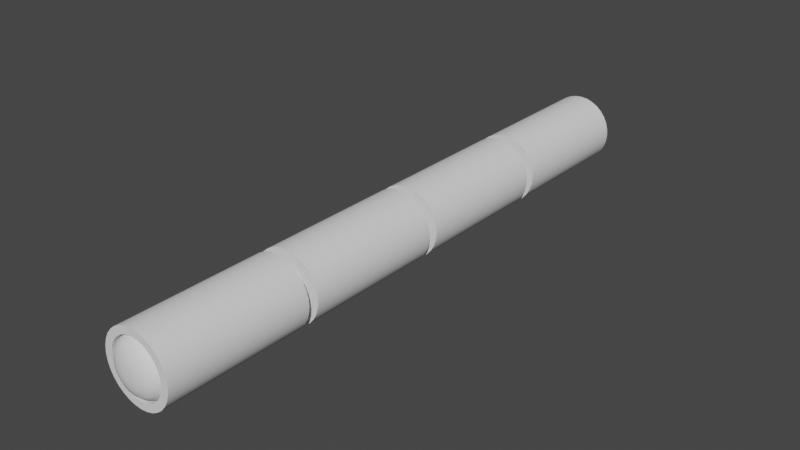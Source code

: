 # Source: Mirumigee.blend  (saved by Blender 3.6.13; exported with 4.5.12 LTS)
import bpy
from mathutils import Matrix  # noqa: F401  (used for matrix-valued properties, if any)

bpy.ops.wm.read_factory_settings(use_empty=True)
scene = bpy.context.scene
scene.name = 'Scene'

# ---- collections
col_collection = bpy.data.collections.new('Collection'); scene.collection.children.link(col_collection)

# ---- node groups
ng_auto_smooth = bpy.data.node_groups.new('Auto Smooth', 'GeometryNodeTree')
_s = ng_auto_smooth.interface.new_socket(name='Geometry', in_out='OUTPUT', socket_type='NodeSocketGeometry')
_s = ng_auto_smooth.interface.new_socket(name='Geometry', in_out='INPUT', socket_type='NodeSocketGeometry')
_s = ng_auto_smooth.interface.new_socket(name='Angle', in_out='INPUT', socket_type='NodeSocketFloat')
_s.subtype = 'ANGLE'
_s.min_value = 0.0
_s.max_value = 3.142
ng_auto_smooth.is_modifier = True
_N = ng_auto_smooth.nodes; _L = ng_auto_smooth.links
n0 = _N.new('NodeGroupOutput'); n0.name = 'Group Output'; n0.location = (480, -100)
n1 = _N.new('NodeGroupInput'); n1.name = 'Group Input'; n1.location = (-420, -300)
n2 = _N.new('NodeGroupInput'); n2.name = 'Group Input.001'; n2.location = (-60, -100)
n3 = _N.new('GeometryNodeSetShadeSmooth'); n3.name = 'Set Shade Smooth'; n3.location = (120, -100)
n3.domain = 'EDGE'
n4 = _N.new('GeometryNodeSetShadeSmooth'); n4.name = 'Set Shade Smooth.001'; n4.location = (300, -100)
n5 = _N.new('GeometryNodeInputMeshEdgeAngle'); n5.name = 'Edge Angle'; n5.location = (-420, -220)
n6 = _N.new('GeometryNodeInputEdgeSmooth'); n6.name = 'Is Edge Smooth'; n6.location = (-60, -160)
n7 = _N.new('GeometryNodeInputShadeSmooth'); n7.name = 'Is Face Smooth'; n7.location = (-240, -340)
n8 = _N.new('FunctionNodeBooleanMath'); n8.name = 'Boolean Math'; n8.location = (-60, -220)
n9 = _N.new('FunctionNodeCompare'); n9.name = 'Compare'; n9.location = (-240, -180)
n9.operation = 'LESS_EQUAL'
_L.new(n5.outputs[0], n9.inputs[0])
_L.new(n4.outputs[0], n0.inputs[0])
_L.new(n1.outputs[1], n9.inputs[1])
_L.new(n9.outputs[0], n8.inputs[0])
_L.new(n7.outputs[0], n8.inputs[1])
_L.new(n2.outputs[0], n3.inputs[0])
_L.new(n6.outputs[0], n3.inputs[1])
_L.new(n3.outputs[0], n4.inputs[0])
_L.new(n8.outputs[0], n3.inputs[2])
n0.is_active_output = True

# ---- world
world_world = bpy.data.worlds.new('World'); scene.world = world_world
world_world.use_nodes = True; world_world.node_tree.nodes.clear()
_N = world_world.node_tree.nodes; _L = world_world.node_tree.links
n0 = _N.new('ShaderNodeOutputWorld'); n0.name = 'World Output'; n0.location = (300, 300)
n1 = _N.new('ShaderNodeBackground'); n1.name = 'Background'; n1.location = (10, 300)
n1.inputs[0].default_value = (0.05088, 0.05088, 0.05088, 1.0)
_L.new(n1.outputs[0], n0.inputs[0])
n0.is_active_output = True
world_world.color = (0.05088, 0.05088, 0.05088)
world_world.use_sun_shadow = False
world_world.sun_shadow_jitter_overblur = 0.0

# ---- meshes
me_cylinder = bpy.data.meshes.new('Cylinder')
me_cylinder.from_pydata([(8.927e-09, 0.2627, -0.5359), (8.927e-09, 0.2627, 0.5359), (0.05125, 0.2576, -0.5359), (0.05125, 0.2576, 0.5359), (0.1005, 0.2427, -0.5359), (0.1005, 0.2427, 0.5359), (0.1459, 0.2184, -0.5359), (0.1459, 0.2184, 0.5359), (0.1858, 0.1858, -0.5359), (0.1858, 0.1858, 0.5359), (0.2184, 0.1459, -0.5359), (0.2184, 0.1459, 0.5359), (0.2427, 0.1005, -0.5359), (0.2427, 0.1005, 0.5359), (0.2576, 0.05125, -0.5359), (0.2576, 0.05125, 0.5359), (0.2627, -9.247e-09, -0.5359), (0.2627, 2.023e-08, 0.5359), (0.2576, -0.05125, -0.5359), (0.2576, -0.05125, 0.5359), (0.2427, -0.1005, -0.5359), (0.2427, -0.1005, 0.5359), (0.2184, -0.1459, -0.5359), (0.2184, -0.1459, 0.5359), (0.1858, -0.1858, -0.5359), (0.1858, -0.1858, 0.5359), (0.1459, -0.2184, -0.5359), (0.1459, -0.2184, 0.5359), (0.1005, -0.2427, -0.5359), (0.1005, -0.2427, 0.5359), (0.05125, -0.2576, -0.5359), (0.05125, -0.2576, 0.5359), (8.927e-09, -0.2627, -0.5359), (8.927e-09, -0.2627, 0.5359), (-0.05125, -0.2576, -0.5359), (-0.05125, -0.2576, 0.5359), (-0.1005, -0.2427, -0.5359), (-0.1005, -0.2427, 0.5359), (-0.1459, -0.2184, -0.5359), (-0.1459, -0.2184, 0.5359), (-0.1858, -0.1858, -0.5359), (-0.1858, -0.1858, 0.5359), (-0.2184, -0.1459, -0.5359), (-0.2184, -0.1459, 0.5359), (-0.2427, -0.1005, -0.5359), (-0.2427, -0.1005, 0.5359), (-0.2576, -0.05125, -0.5359), (-0.2576, -0.05125, 0.5359), (-0.2627, -9.247e-09, -0.5359), (-0.2627, 2.023e-08, 0.5359), (-0.2576, 0.05125, -0.5359), (-0.2576, 0.05125, 0.5359), (-0.2427, 0.1005, -0.5359), (-0.2427, 0.1005, 0.5359), (-0.2184, 0.1459, -0.5359), (-0.2184, 0.1459, 0.5359), (-0.1858, 0.1858, -0.5359), (-0.1858, 0.1858, 0.5359), (-0.1459, 0.2184, -0.5359), (-0.1459, 0.2184, 0.5359), (-0.1005, 0.2427, -0.5359), (-0.1005, 0.2427, 0.5359), (-0.05125, 0.2576, -0.5359), (-0.05125, 0.2576, 0.5359)], [], [(0, 1, 3, 2), (2, 3, 5, 4), (4, 5, 7, 6), (6, 7, 9, 8), (8, 9, 11, 10), (10, 11, 13, 12), (12, 13, 15, 14), (14, 15, 17, 16), (16, 17, 19, 18), (18, 19, 21, 20), (20, 21, 23, 22), (22, 23, 25, 24), (24, 25, 27, 26), (26, 27, 29, 28), (28, 29, 31, 30), (30, 31, 33, 32), (32, 33, 35, 34), (34, 35, 37, 36), (36, 37, 39, 38), (38, 39, 41, 40), (40, 41, 43, 42), (42, 43, 45, 44), (44, 45, 47, 46), (46, 47, 49, 48), (48, 49, 51, 50), (50, 51, 53, 52), (52, 53, 55, 54), (54, 55, 57, 56), (56, 57, 59, 58), (58, 59, 61, 60), (3, 1, 63, 61, 59, 57, 55, 53, 51, 49, 47, 45, 43, 41, 39, 37, 35, 33, 31, 29, 27, 25, 23, 21, 19, 17, 15, 13, 11, 9, 7, 5), (60, 61, 63, 62), (62, 63, 1, 0), (0, 2, 4, 6, 8, 10, 12, 14, 16, 18, 20, 22, 24, 26, 28, 30, 32, 34, 36, 38, 40, 42, 44, 46, 48, 50, 52, 54, 56, 58, 60, 62)])
me_cylinder.polygons.foreach_set('use_smooth', [True] * 34)
_uv = me_cylinder.uv_layers.new(name='UVMap')
_uv.uv.foreach_set('vector', [1.0, 0.5, 1.0, 1.0, 0.9688, 1.0, 0.9688, 0.5, 0.9688, 0.5, 0.9688, 1.0, 0.9375, 1.0, 0.9375, 0.5, 0.9375, 0.5, 0.9375, 1.0, 0.9062, 1.0, 0.9062, 0.5, 0.9062, 0.5, 0.9062, 1.0, 0.875, 1.0, 0.875, 0.5, 0.875, 0.5, 0.875, 1.0, 0.8438, 1.0, 0.8438, 0.5, 0.8438, 0.5, 0.8438, 1.0, 0.8125, 1.0, 0.8125, 0.5, 0.8125, 0.5, 0.8125, 1.0, 0.7812, 1.0, 0.7812, 0.5, 0.7812, 0.5, 0.7812, 1.0, 0.75, 1.0, 0.75, 0.5, 0.75, 0.5, 0.75, 1.0, 0.7188, 1.0, 0.7188, 0.5, 0.7188, 0.5, 0.7188, 1.0, 0.6875, 1.0, 0.6875, 0.5, 0.6875, 0.5, 0.6875, 1.0, 0.6562, 1.0, 0.6562, 0.5, 0.6562, 0.5, 0.6562, 1.0, 0.625, 1.0, 0.625, 0.5, 0.625, 0.5, 0.625, 1.0, 0.5938, 1.0, 0.5938, 0.5, 0.5938, 0.5, 0.5938, 1.0, 0.5625, 1.0, 0.5625, 0.5, 0.5625, 0.5, 0.5625, 1.0, 0.5312, 1.0, 0.5312, 0.5, 0.5312, 0.5, 0.5312, 1.0, 0.5, 1.0, 0.5, 0.5, 0.5, 0.5, 0.5, 1.0, 0.4688, 1.0, 0.4688, 0.5, 0.4688, 0.5, 0.4688, 1.0, 0.4375, 1.0, 0.4375, 0.5, 0.4375, 0.5, 0.4375, 1.0, 0.4062, 1.0, 0.4062, 0.5, 0.4062, 0.5, 0.4062, 1.0, 0.375, 1.0, 0.375, 0.5, 0.375, 0.5, 0.375, 1.0, 0.3438, 1.0, 0.3438, 0.5, 0.3438, 0.5, 0.3438, 1.0, 0.3125, 1.0, 0.3125, 0.5, 0.3125, 0.5, 0.3125, 1.0, 0.2812, 1.0, 0.2812, 0.5, 0.2812, 0.5, 0.2812, 1.0, 0.25, 1.0, 0.25, 0.5, 0.25, 0.5, 0.25, 1.0, 0.2188, 1.0, 0.2188, 0.5, 0.2188, 0.5, 0.2188, 1.0, 0.1875, 1.0, 0.1875, 0.5, 0.1875, 0.5, 0.1875, 1.0, 0.1562, 1.0, 0.1562, 0.5, 0.1562, 0.5, 0.1562, 1.0, 0.125, 1.0, 0.125, 0.5, 0.125, 0.5, 0.125, 1.0, 0.09375, 1.0, 0.09375, 0.5, 0.09375, 0.5, 0.09375, 1.0, 0.0625, 1.0, 0.0625, 0.5, 0.2968, 0.4854, 0.25, 0.49, 0.2032, 0.4854, 0.1582, 0.4717, 0.1167, 0.4496, 0.08029, 0.4197, 0.05045, 0.3833, 0.02827, 0.3418, 0.01461, 0.2968, 0.01, 0.25, 0.01461, 0.2032, 0.02827, 0.1582, 0.05045, 0.1167, 0.08029, 0.08029, 0.1167, 0.05045, 0.1582, 0.02827, 0.2032, 0.01461, 0.25, 0.01, 0.2968, 0.01461, 0.3418, 0.02827, 0.3833, 0.05045, 0.4197, 0.08029, 0.4496, 0.1167, 0.4717, 0.1582, 0.4854, 0.2032, 0.49, 0.25, 0.4854, 0.2968, 0.4717, 0.3418, 0.4496, 0.3833, 0.4197, 0.4197, 0.3833, 0.4496, 0.3418, 0.4717, 0.0625, 0.5, 0.0625, 1.0, 0.03125, 1.0, 0.03125, 0.5, 0.03125, 0.5, 0.03125, 1.0, 0.0, 1.0, 0.0, 0.5, 0.75, 0.49, 0.7968, 0.4854, 0.8418, 0.4717, 0.8833, 0.4496, 0.9197, 0.4197, 0.9496, 0.3833, 0.9717, 0.3418, 0.9854, 0.2968, 0.99, 0.25, 0.9854, 0.2032, 0.9717, 0.1582, 0.9496, 0.1167, 0.9197, 0.08029, 0.8833, 0.05045, 0.8418, 0.02827, 0.7968, 0.01461, 0.75, 0.01, 0.7032, 0.01461, 0.6582, 0.02827, 0.6167, 0.05045, 0.5803, 0.08029, 0.5504, 0.1167, 0.5283, 0.1582, 0.5146, 0.2032, 0.51, 0.25, 0.5146, 0.2968, 0.5283, 0.3418, 0.5504, 0.3833, 0.5803, 0.4197, 0.6167, 0.4496, 0.6582, 0.4717, 0.7032, 0.4854])
me_cylinder.update()
me_cylinder_001 = bpy.data.meshes.new('Cylinder.001')
me_cylinder_001.from_pydata([(8.927e-09, 0.2627, -0.5359), (8.927e-09, 0.2627, 0.5359), (0.05125, 0.2576, -0.5359), (0.05125, 0.2576, 0.5359), (0.1005, 0.2427, -0.5359), (0.1005, 0.2427, 0.5359), (0.1459, 0.2184, -0.5359), (0.1459, 0.2184, 0.5359), (0.1858, 0.1858, -0.5359), (0.1858, 0.1858, 0.5359), (0.2184, 0.1459, -0.5359), (0.2184, 0.1459, 0.5359), (0.2427, 0.1005, -0.5359), (0.2427, 0.1005, 0.5359), (0.2576, 0.05125, -0.5359), (0.2576, 0.05125, 0.5359), (0.2627, -9.247e-09, -0.5359), (0.2627, 2.023e-08, 0.5359), (0.2576, -0.05125, -0.5359), (0.2576, -0.05125, 0.5359), (0.2427, -0.1005, -0.5359), (0.2427, -0.1005, 0.5359), (0.2184, -0.1459, -0.5359), (0.2184, -0.1459, 0.5359), (0.1858, -0.1858, -0.5359), (0.1858, -0.1858, 0.5359), (0.1459, -0.2184, -0.5359), (0.1459, -0.2184, 0.5359), (0.1005, -0.2427, -0.5359), (0.1005, -0.2427, 0.5359), (0.05125, -0.2576, -0.5359), (0.05125, -0.2576, 0.5359), (8.927e-09, -0.2627, -0.5359), (8.927e-09, -0.2627, 0.5359), (-0.05125, -0.2576, -0.5359), (-0.05125, -0.2576, 0.5359), (-0.1005, -0.2427, -0.5359), (-0.1005, -0.2427, 0.5359), (-0.1459, -0.2184, -0.5359), (-0.1459, -0.2184, 0.5359), (-0.1858, -0.1858, -0.5359), (-0.1858, -0.1858, 0.5359), (-0.2184, -0.1459, -0.5359), (-0.2184, -0.1459, 0.5359), (-0.2427, -0.1005, -0.5359), (-0.2427, -0.1005, 0.5359), (-0.2576, -0.05125, -0.5359), (-0.2576, -0.05125, 0.5359), (-0.2627, -9.247e-09, -0.5359), (-0.2627, 2.023e-08, 0.5359), (-0.2576, 0.05125, -0.5359), (-0.2576, 0.05125, 0.5359), (-0.2427, 0.1005, -0.5359), (-0.2427, 0.1005, 0.5359), (-0.2184, 0.1459, -0.5359), (-0.2184, 0.1459, 0.5359), (-0.1858, 0.1858, -0.5359), (-0.1858, 0.1858, 0.5359), (-0.1459, 0.2184, -0.5359), (-0.1459, 0.2184, 0.5359), (-0.1005, 0.2427, -0.5359), (-0.1005, 0.2427, 0.5359), (-0.05125, 0.2576, -0.5359), (-0.05125, 0.2576, 0.5359)], [], [(0, 1, 3, 2), (2, 3, 5, 4), (4, 5, 7, 6), (6, 7, 9, 8), (8, 9, 11, 10), (10, 11, 13, 12), (12, 13, 15, 14), (14, 15, 17, 16), (16, 17, 19, 18), (18, 19, 21, 20), (20, 21, 23, 22), (22, 23, 25, 24), (24, 25, 27, 26), (26, 27, 29, 28), (28, 29, 31, 30), (30, 31, 33, 32), (32, 33, 35, 34), (34, 35, 37, 36), (36, 37, 39, 38), (38, 39, 41, 40), (40, 41, 43, 42), (42, 43, 45, 44), (44, 45, 47, 46), (46, 47, 49, 48), (48, 49, 51, 50), (50, 51, 53, 52), (52, 53, 55, 54), (54, 55, 57, 56), (56, 57, 59, 58), (58, 59, 61, 60), (3, 1, 63, 61, 59, 57, 55, 53, 51, 49, 47, 45, 43, 41, 39, 37, 35, 33, 31, 29, 27, 25, 23, 21, 19, 17, 15, 13, 11, 9, 7, 5), (60, 61, 63, 62), (62, 63, 1, 0), (0, 2, 4, 6, 8, 10, 12, 14, 16, 18, 20, 22, 24, 26, 28, 30, 32, 34, 36, 38, 40, 42, 44, 46, 48, 50, 52, 54, 56, 58, 60, 62)])
me_cylinder_001.polygons.foreach_set('use_smooth', [True] * 34)
_uv = me_cylinder_001.uv_layers.new(name='UVMap')
_uv.uv.foreach_set('vector', [1.0, 0.5, 1.0, 1.0, 0.9688, 1.0, 0.9688, 0.5, 0.9688, 0.5, 0.9688, 1.0, 0.9375, 1.0, 0.9375, 0.5, 0.9375, 0.5, 0.9375, 1.0, 0.9062, 1.0, 0.9062, 0.5, 0.9062, 0.5, 0.9062, 1.0, 0.875, 1.0, 0.875, 0.5, 0.875, 0.5, 0.875, 1.0, 0.8438, 1.0, 0.8438, 0.5, 0.8438, 0.5, 0.8438, 1.0, 0.8125, 1.0, 0.8125, 0.5, 0.8125, 0.5, 0.8125, 1.0, 0.7812, 1.0, 0.7812, 0.5, 0.7812, 0.5, 0.7812, 1.0, 0.75, 1.0, 0.75, 0.5, 0.75, 0.5, 0.75, 1.0, 0.7188, 1.0, 0.7188, 0.5, 0.7188, 0.5, 0.7188, 1.0, 0.6875, 1.0, 0.6875, 0.5, 0.6875, 0.5, 0.6875, 1.0, 0.6562, 1.0, 0.6562, 0.5, 0.6562, 0.5, 0.6562, 1.0, 0.625, 1.0, 0.625, 0.5, 0.625, 0.5, 0.625, 1.0, 0.5938, 1.0, 0.5938, 0.5, 0.5938, 0.5, 0.5938, 1.0, 0.5625, 1.0, 0.5625, 0.5, 0.5625, 0.5, 0.5625, 1.0, 0.5312, 1.0, 0.5312, 0.5, 0.5312, 0.5, 0.5312, 1.0, 0.5, 1.0, 0.5, 0.5, 0.5, 0.5, 0.5, 1.0, 0.4688, 1.0, 0.4688, 0.5, 0.4688, 0.5, 0.4688, 1.0, 0.4375, 1.0, 0.4375, 0.5, 0.4375, 0.5, 0.4375, 1.0, 0.4062, 1.0, 0.4062, 0.5, 0.4062, 0.5, 0.4062, 1.0, 0.375, 1.0, 0.375, 0.5, 0.375, 0.5, 0.375, 1.0, 0.3438, 1.0, 0.3438, 0.5, 0.3438, 0.5, 0.3438, 1.0, 0.3125, 1.0, 0.3125, 0.5, 0.3125, 0.5, 0.3125, 1.0, 0.2812, 1.0, 0.2812, 0.5, 0.2812, 0.5, 0.2812, 1.0, 0.25, 1.0, 0.25, 0.5, 0.25, 0.5, 0.25, 1.0, 0.2188, 1.0, 0.2188, 0.5, 0.2188, 0.5, 0.2188, 1.0, 0.1875, 1.0, 0.1875, 0.5, 0.1875, 0.5, 0.1875, 1.0, 0.1562, 1.0, 0.1562, 0.5, 0.1562, 0.5, 0.1562, 1.0, 0.125, 1.0, 0.125, 0.5, 0.125, 0.5, 0.125, 1.0, 0.09375, 1.0, 0.09375, 0.5, 0.09375, 0.5, 0.09375, 1.0, 0.0625, 1.0, 0.0625, 0.5, 0.2968, 0.4854, 0.25, 0.49, 0.2032, 0.4854, 0.1582, 0.4717, 0.1167, 0.4496, 0.08029, 0.4197, 0.05045, 0.3833, 0.02827, 0.3418, 0.01461, 0.2968, 0.01, 0.25, 0.01461, 0.2032, 0.02827, 0.1582, 0.05045, 0.1167, 0.08029, 0.08029, 0.1167, 0.05045, 0.1582, 0.02827, 0.2032, 0.01461, 0.25, 0.01, 0.2968, 0.01461, 0.3418, 0.02827, 0.3833, 0.05045, 0.4197, 0.08029, 0.4496, 0.1167, 0.4717, 0.1582, 0.4854, 0.2032, 0.49, 0.25, 0.4854, 0.2968, 0.4717, 0.3418, 0.4496, 0.3833, 0.4197, 0.4197, 0.3833, 0.4496, 0.3418, 0.4717, 0.0625, 0.5, 0.0625, 1.0, 0.03125, 1.0, 0.03125, 0.5, 0.03125, 0.5, 0.03125, 1.0, 0.0, 1.0, 0.0, 0.5, 0.75, 0.49, 0.7968, 0.4854, 0.8418, 0.4717, 0.8833, 0.4496, 0.9197, 0.4197, 0.9496, 0.3833, 0.9717, 0.3418, 0.9854, 0.2968, 0.99, 0.25, 0.9854, 0.2032, 0.9717, 0.1582, 0.9496, 0.1167, 0.9197, 0.08029, 0.8833, 0.05045, 0.8418, 0.02827, 0.7968, 0.01461, 0.75, 0.01, 0.7032, 0.01461, 0.6582, 0.02827, 0.6167, 0.05045, 0.5803, 0.08029, 0.5504, 0.1167, 0.5283, 0.1582, 0.5146, 0.2032, 0.51, 0.25, 0.5146, 0.2968, 0.5283, 0.3418, 0.5504, 0.3833, 0.5803, 0.4197, 0.6167, 0.4496, 0.6582, 0.4717, 0.7032, 0.4854])
me_cylinder_001.update()
me_cylinder_002 = bpy.data.meshes.new('Cylinder.002')
me_cylinder_002.from_pydata([(8.927e-09, 0.2627, -0.5359), (8.927e-09, 0.2627, 0.5359), (0.05125, 0.2576, -0.5359), (0.05125, 0.2576, 0.5359), (0.1005, 0.2427, -0.5359), (0.1005, 0.2427, 0.5359), (0.1459, 0.2184, -0.5359), (0.1459, 0.2184, 0.5359), (0.1858, 0.1858, -0.5359), (0.1858, 0.1858, 0.5359), (0.2184, 0.1459, -0.5359), (0.2184, 0.1459, 0.5359), (0.2427, 0.1005, -0.5359), (0.2427, 0.1005, 0.5359), (0.2576, 0.05125, -0.5359), (0.2576, 0.05125, 0.5359), (0.2627, -9.247e-09, -0.5359), (0.2627, 2.023e-08, 0.5359), (0.2576, -0.05125, -0.5359), (0.2576, -0.05125, 0.5359), (0.2427, -0.1005, -0.5359), (0.2427, -0.1005, 0.5359), (0.2184, -0.1459, -0.5359), (0.2184, -0.1459, 0.5359), (0.1858, -0.1858, -0.5359), (0.1858, -0.1858, 0.5359), (0.1459, -0.2184, -0.5359), (0.1459, -0.2184, 0.5359), (0.1005, -0.2427, -0.5359), (0.1005, -0.2427, 0.5359), (0.05125, -0.2576, -0.5359), (0.05125, -0.2576, 0.5359), (8.927e-09, -0.2627, -0.5359), (8.927e-09, -0.2627, 0.5359), (-0.05125, -0.2576, -0.5359), (-0.05125, -0.2576, 0.5359), (-0.1005, -0.2427, -0.5359), (-0.1005, -0.2427, 0.5359), (-0.1459, -0.2184, -0.5359), (-0.1459, -0.2184, 0.5359), (-0.1858, -0.1858, -0.5359), (-0.1858, -0.1858, 0.5359), (-0.2184, -0.1459, -0.5359), (-0.2184, -0.1459, 0.5359), (-0.2427, -0.1005, -0.5359), (-0.2427, -0.1005, 0.5359), (-0.2576, -0.05125, -0.5359), (-0.2576, -0.05125, 0.5359), (-0.2627, -9.247e-09, -0.5359), (-0.2627, 2.023e-08, 0.5359), (-0.2576, 0.05125, -0.5359), (-0.2576, 0.05125, 0.5359), (-0.2427, 0.1005, -0.5359), (-0.2427, 0.1005, 0.5359), (-0.2184, 0.1459, -0.5359), (-0.2184, 0.1459, 0.5359), (-0.1858, 0.1858, -0.5359), (-0.1858, 0.1858, 0.5359), (-0.1459, 0.2184, -0.5359), (-0.1459, 0.2184, 0.5359), (-0.1005, 0.2427, -0.5359), (-0.1005, 0.2427, 0.5359), (-0.05125, 0.2576, -0.5359), (-0.05125, 0.2576, 0.5359), (6.688e-09, 0.1891, -0.5359), (0.0369, 0.1855, -0.5359), (0.07238, 0.1747, -0.5359), (0.1051, 0.1573, -0.5359), (0.1337, 0.1337, -0.5359), (0.1573, 0.1051, -0.5359), (0.1747, 0.07238, -0.5359), (0.1855, 0.0369, -0.5359), (0.1891, -1.061e-08, -0.5359), (0.1855, -0.0369, -0.5359), (0.1747, -0.07238, -0.5359), (0.1573, -0.1051, -0.5359), (0.1337, -0.1337, -0.5359), (0.1051, -0.1573, -0.5359), (0.07238, -0.1747, -0.5359), (0.0369, -0.1855, -0.5359), (6.688e-09, -0.1891, -0.5359), (-0.0369, -0.1855, -0.5359), (-0.07238, -0.1747, -0.5359), (-0.1051, -0.1573, -0.5359), (-0.1337, -0.1337, -0.5359), (-0.1573, -0.1051, -0.5359), (-0.1747, -0.07238, -0.5359), (-0.1855, -0.0369, -0.5359), (-0.1891, -1.061e-08, -0.5359), (-0.1855, 0.0369, -0.5359), (-0.1747, 0.07238, -0.5359), (-0.1573, 0.1051, -0.5359), (-0.1337, 0.1337, -0.5359), (-0.1051, 0.1573, -0.5359), (-0.07238, 0.1747, -0.5359), (-0.0369, 0.1855, -0.5359), (5.18e-09, 0.1891, -0.3744), (0.0369, 0.1855, -0.3744), (0.07238, 0.1747, -0.3744), (0.1051, 0.1573, -0.3744), (0.1337, 0.1337, -0.3744), (0.1573, 0.1051, -0.3744), (0.1747, 0.07238, -0.3744), (0.1855, 0.0369, -0.3744), (0.1891, -1.061e-08, -0.3744), (0.1855, -0.0369, -0.3744), (0.1747, -0.07238, -0.3744), (0.1573, -0.1051, -0.3744), (0.1337, -0.1337, -0.3744), (0.1051, -0.1573, -0.3744), (0.07238, -0.1747, -0.3744), (0.0369, -0.1855, -0.3744), (5.18e-09, -0.1891, -0.3744), (-0.0369, -0.1855, -0.3744), (-0.07238, -0.1747, -0.3744), (-0.1051, -0.1573, -0.3744), (-0.1337, -0.1337, -0.3744), (-0.1573, -0.1051, -0.3744), (-0.1747, -0.07238, -0.3744), (-0.1855, -0.0369, -0.3744), (-0.1891, -1.061e-08, -0.3744), (-0.1855, 0.0369, -0.3744), (-0.1747, 0.07238, -0.3744), (-0.1573, 0.1051, -0.3744), (-0.1337, 0.1337, -0.3744), (-0.1051, 0.1573, -0.3744), (-0.07238, 0.1747, -0.3744), (-0.0369, 0.1855, -0.3744)], [], [(0, 1, 3, 2), (2, 3, 5, 4), (4, 5, 7, 6), (6, 7, 9, 8), (8, 9, 11, 10), (10, 11, 13, 12), (12, 13, 15, 14), (14, 15, 17, 16), (16, 17, 19, 18), (18, 19, 21, 20), (20, 21, 23, 22), (22, 23, 25, 24), (24, 25, 27, 26), (26, 27, 29, 28), (28, 29, 31, 30), (30, 31, 33, 32), (32, 33, 35, 34), (34, 35, 37, 36), (36, 37, 39, 38), (38, 39, 41, 40), (40, 41, 43, 42), (42, 43, 45, 44), (44, 45, 47, 46), (46, 47, 49, 48), (48, 49, 51, 50), (50, 51, 53, 52), (52, 53, 55, 54), (54, 55, 57, 56), (56, 57, 59, 58), (58, 59, 61, 60), (3, 1, 63, 61, 59, 57, 55, 53, 51, 49, 47, 45, 43, 41, 39, 37, 35, 33, 31, 29, 27, 25, 23, 21, 19, 17, 15, 13, 11, 9, 7, 5), (60, 61, 63, 62), (62, 63, 1, 0), (58, 60, 94, 93), (83, 84, 116, 115), (14, 16, 72, 71), (32, 34, 81, 80), (50, 52, 90, 89), (6, 8, 68, 67), (24, 26, 77, 76), (42, 44, 86, 85), (60, 62, 95, 94), (16, 18, 73, 72), (34, 36, 82, 81), (52, 54, 91, 90), (8, 10, 69, 68), (26, 28, 78, 77), (44, 46, 87, 86), (0, 2, 65, 64), (62, 0, 64, 95), (18, 20, 74, 73), (36, 38, 83, 82), (54, 56, 92, 91), (10, 12, 70, 69), (28, 30, 79, 78), (46, 48, 88, 87), (2, 4, 66, 65), (20, 22, 75, 74), (38, 40, 84, 83), (56, 58, 93, 92), (12, 14, 71, 70), (30, 32, 80, 79), (48, 50, 89, 88), (4, 6, 67, 66), (22, 24, 76, 75), (40, 42, 85, 84), (96, 97, 98, 99, 100, 101, 102, 103, 104, 105, 106, 107, 108, 109, 110, 111, 112, 113, 114, 115, 116, 117, 118, 119, 120, 121, 122, 123, 124, 125, 126, 127), (70, 71, 103, 102), (84, 85, 117, 116), (71, 72, 104, 103), (85, 86, 118, 117), (72, 73, 105, 104), (86, 87, 119, 118), (73, 74, 106, 105), (87, 88, 120, 119), (74, 75, 107, 106), (88, 89, 121, 120), (75, 76, 108, 107), (89, 90, 122, 121), (76, 77, 109, 108), (90, 91, 123, 122), (77, 78, 110, 109), (64, 65, 97, 96), (91, 92, 124, 123), (78, 79, 111, 110), (65, 66, 98, 97), (92, 93, 125, 124), (79, 80, 112, 111), (66, 67, 99, 98), (93, 94, 126, 125), (80, 81, 113, 112), (67, 68, 100, 99), (94, 95, 127, 126), (81, 82, 114, 113), (68, 69, 101, 100), (95, 64, 96, 127), (82, 83, 115, 114), (69, 70, 102, 101)])
me_cylinder_002.polygons.foreach_set('use_smooth', [True] * 98)
_uv = me_cylinder_002.uv_layers.new(name='UVMap')
_uv.uv.foreach_set('vector', [1.0, 0.5, 1.0, 1.0, 0.9688, 1.0, 0.9688, 0.5, 0.9688, 0.5, 0.9688, 1.0, 0.9375, 1.0, 0.9375, 0.5, 0.9375, 0.5, 0.9375, 1.0, 0.9062, 1.0, 0.9062, 0.5, 0.9062, 0.5, 0.9062, 1.0, 0.875, 1.0, 0.875, 0.5, 0.875, 0.5, 0.875, 1.0, 0.8438, 1.0, 0.8438, 0.5, 0.8438, 0.5, 0.8438, 1.0, 0.8125, 1.0, 0.8125, 0.5, 0.8125, 0.5, 0.8125, 1.0, 0.7812, 1.0, 0.7812, 0.5, 0.7812, 0.5, 0.7812, 1.0, 0.75, 1.0, 0.75, 0.5, 0.75, 0.5, 0.75, 1.0, 0.7188, 1.0, 0.7188, 0.5, 0.7188, 0.5, 0.7188, 1.0, 0.6875, 1.0, 0.6875, 0.5, 0.6875, 0.5, 0.6875, 1.0, 0.6562, 1.0, 0.6562, 0.5, 0.6562, 0.5, 0.6562, 1.0, 0.625, 1.0, 0.625, 0.5, 0.625, 0.5, 0.625, 1.0, 0.5938, 1.0, 0.5938, 0.5, 0.5938, 0.5, 0.5938, 1.0, 0.5625, 1.0, 0.5625, 0.5, 0.5625, 0.5, 0.5625, 1.0, 0.5312, 1.0, 0.5312, 0.5, 0.5312, 0.5, 0.5312, 1.0, 0.5, 1.0, 0.5, 0.5, 0.5, 0.5, 0.5, 1.0, 0.4688, 1.0, 0.4688, 0.5, 0.4688, 0.5, 0.4688, 1.0, 0.4375, 1.0, 0.4375, 0.5, 0.4375, 0.5, 0.4375, 1.0, 0.4062, 1.0, 0.4062, 0.5, 0.4062, 0.5, 0.4062, 1.0, 0.375, 1.0, 0.375, 0.5, 0.375, 0.5, 0.375, 1.0, 0.3438, 1.0, 0.3438, 0.5, 0.3438, 0.5, 0.3438, 1.0, 0.3125, 1.0, 0.3125, 0.5, 0.3125, 0.5, 0.3125, 1.0, 0.2812, 1.0, 0.2812, 0.5, 0.2812, 0.5, 0.2812, 1.0, 0.25, 1.0, 0.25, 0.5, 0.25, 0.5, 0.25, 1.0, 0.2188, 1.0, 0.2188, 0.5, 0.2188, 0.5, 0.2188, 1.0, 0.1875, 1.0, 0.1875, 0.5, 0.1875, 0.5, 0.1875, 1.0, 0.1562, 1.0, 0.1562, 0.5, 0.1562, 0.5, 0.1562, 1.0, 0.125, 1.0, 0.125, 0.5, 0.125, 0.5, 0.125, 1.0, 0.09375, 1.0, 0.09375, 0.5, 0.09375, 0.5, 0.09375, 1.0, 0.0625, 1.0, 0.0625, 0.5, 0.2968, 0.4854, 0.25, 0.49, 0.2032, 0.4854, 0.1582, 0.4717, 0.1167, 0.4496, 0.08029, 0.4197, 0.05045, 0.3833, 0.02827, 0.3418, 0.01461, 0.2968, 0.01, 0.25, 0.01461, 0.2032, 0.02827, 0.1582, 0.05045, 0.1167, 0.08029, 0.08029, 0.1167, 0.05045, 0.1582, 0.02827, 0.2032, 0.01461, 0.25, 0.01, 0.2968, 0.01461, 0.3418, 0.02827, 0.3833, 0.05045, 0.4197, 0.08029, 0.4496, 0.1167, 0.4717, 0.1582, 0.4854, 0.2032, 0.49, 0.25, 0.4854, 0.2968, 0.4717, 0.3418, 0.4496, 0.3833, 0.4197, 0.4197, 0.3833, 0.4496, 0.3418, 0.4717, 0.0625, 0.5, 0.0625, 1.0, 0.03125, 1.0, 0.03125, 0.5, 0.03125, 0.5, 0.03125, 1.0, 0.0, 1.0, 0.0, 0.5, 0.09375, 0.5, 0.0625, 0.5, 0.0625, 0.5, 0.09375, 0.5, 0.4062, 0.5, 0.375, 0.5, 0.375, 0.5, 0.4062, 0.5, 0.7812, 0.5, 0.75, 0.5, 0.75, 0.5, 0.7812, 0.5, 0.5, 0.5, 0.4688, 0.5, 0.4688, 0.5, 0.5, 0.5, 0.2188, 0.5, 0.1875, 0.5, 0.1875, 0.5, 0.2188, 0.5, 0.9062, 0.5, 0.875, 0.5, 0.875, 0.5, 0.9062, 0.5, 0.625, 0.5, 0.5938, 0.5, 0.5938, 0.5, 0.625, 0.5, 0.3438, 0.5, 0.3125, 0.5, 0.3125, 0.5, 0.3438, 0.5, 0.0625, 0.5, 0.03125, 0.5, 0.03125, 0.5, 0.0625, 0.5, 0.75, 0.5, 0.7188, 0.5, 0.7188, 0.5, 0.75, 0.5, 0.4688, 0.5, 0.4375, 0.5, 0.4375, 0.5, 0.4688, 0.5, 0.1875, 0.5, 0.1562, 0.5, 0.1562, 0.5, 0.1875, 0.5, 0.875, 0.5, 0.8438, 0.5, 0.8438, 0.5, 0.875, 0.5, 0.5938, 0.5, 0.5625, 0.5, 0.5625, 0.5, 0.5938, 0.5, 0.3125, 0.5, 0.2812, 0.5, 0.2812, 0.5, 0.3125, 0.5, 1.0, 0.5, 0.9688, 0.5, 0.9688, 0.5, 1.0, 0.5, 0.03125, 0.5, 0.0, 0.5, 0.0, 0.5, 0.03125, 0.5, 0.7188, 0.5, 0.6875, 0.5, 0.6875, 0.5, 0.7188, 0.5, 0.4375, 0.5, 0.4062, 0.5, 0.4062, 0.5, 0.4375, 0.5, 0.1562, 0.5, 0.125, 0.5, 0.125, 0.5, 0.1562, 0.5, 0.8438, 0.5, 0.8125, 0.5, 0.8125, 0.5, 0.8438, 0.5, 0.5625, 0.5, 0.5312, 0.5, 0.5312, 0.5, 0.5625, 0.5, 0.2812, 0.5, 0.25, 0.5, 0.25, 0.5, 0.2812, 0.5, 0.9688, 0.5, 0.9375, 0.5, 0.9375, 0.5, 0.9688, 0.5, 0.6875, 0.5, 0.6562, 0.5, 0.6562, 0.5, 0.6875, 0.5, 0.4062, 0.5, 0.375, 0.5, 0.375, 0.5, 0.4062, 0.5, 0.125, 0.5, 0.09375, 0.5, 0.09375, 0.5, 0.125, 0.5, 0.8125, 0.5, 0.7812, 0.5, 0.7812, 0.5, 0.8125, 0.5, 0.5312, 0.5, 0.5, 0.5, 0.5, 0.5, 0.5312, 0.5, 0.25, 0.5, 0.2188, 0.5, 0.2188, 0.5, 0.25, 0.5, 0.9375, 0.5, 0.9062, 0.5, 0.9062, 0.5, 0.9375, 0.5, 0.6562, 0.5, 0.625, 0.5, 0.625, 0.5, 0.6562, 0.5, 0.375, 0.5, 0.3438, 0.5, 0.3438, 0.5, 0.375, 0.5, 0.75, 0.49, 0.7968, 0.4854, 0.8418, 0.4717, 0.8833, 0.4496, 0.9197, 0.4197, 0.9496, 0.3833, 0.9717, 0.3418, 0.9854, 0.2968, 0.99, 0.25, 0.9854, 0.2032, 0.9717, 0.1582, 0.9496, 0.1167, 0.9197, 0.08029, 0.8833, 0.05045, 0.8418, 0.02827, 0.7968, 0.01461, 0.75, 0.01, 0.7032, 0.01461, 0.6582, 0.02827, 0.6167, 0.05045, 0.5803, 0.08029, 0.5504, 0.1167, 0.5283, 0.1582, 0.5146, 0.2032, 0.51, 0.25, 0.5146, 0.2968, 0.5283, 0.3418, 0.5504, 0.3833, 0.5803, 0.4197, 0.6167, 0.4496, 0.6582, 0.4717, 0.7032, 0.4854, 0.8125, 0.5, 0.7812, 0.5, 0.7812, 0.5, 0.8125, 0.5, 0.375, 0.5, 0.3438, 0.5, 0.3438, 0.5, 0.375, 0.5, 0.7812, 0.5, 0.75, 0.5, 0.75, 0.5, 0.7812, 0.5, 0.3438, 0.5, 0.3125, 0.5, 0.3125, 0.5, 0.3438, 0.5, 0.75, 0.5, 0.7188, 0.5, 0.7188, 0.5, 0.75, 0.5, 0.3125, 0.5, 0.2812, 0.5, 0.2812, 0.5, 0.3125, 0.5, 0.7188, 0.5, 0.6875, 0.5, 0.6875, 0.5, 0.7188, 0.5, 0.2812, 0.5, 0.25, 0.5, 0.25, 0.5, 0.2812, 0.5, 0.6875, 0.5, 0.6562, 0.5, 0.6562, 0.5, 0.6875, 0.5, 0.25, 0.5, 0.2188, 0.5, 0.2188, 0.5, 0.25, 0.5, 0.6562, 0.5, 0.625, 0.5, 0.625, 0.5, 0.6562, 0.5, 0.2188, 0.5, 0.1875, 0.5, 0.1875, 0.5, 0.2188, 0.5, 0.625, 0.5, 0.5938, 0.5, 0.5938, 0.5, 0.625, 0.5, 0.1875, 0.5, 0.1562, 0.5, 0.1562, 0.5, 0.1875, 0.5, 0.5938, 0.5, 0.5625, 0.5, 0.5625, 0.5, 0.5938, 0.5, 1.0, 0.5, 0.9688, 0.5, 0.9688, 0.5, 1.0, 0.5, 0.1562, 0.5, 0.125, 0.5, 0.125, 0.5, 0.1562, 0.5, 0.5625, 0.5, 0.5312, 0.5, 0.5312, 0.5, 0.5625, 0.5, 0.9688, 0.5, 0.9375, 0.5, 0.9375, 0.5, 0.9688, 0.5, 0.125, 0.5, 0.09375, 0.5, 0.09375, 0.5, 0.125, 0.5, 0.5312, 0.5, 0.5, 0.5, 0.5, 0.5, 0.5312, 0.5, 0.9375, 0.5, 0.9062, 0.5, 0.9062, 0.5, 0.9375, 0.5, 0.09375, 0.5, 0.0625, 0.5, 0.0625, 0.5, 0.09375, 0.5, 0.5, 0.5, 0.4688, 0.5, 0.4688, 0.5, 0.5, 0.5, 0.9062, 0.5, 0.875, 0.5, 0.875, 0.5, 0.9062, 0.5, 0.0625, 0.5, 0.03125, 0.5, 0.03125, 0.5, 0.0625, 0.5, 0.4688, 0.5, 0.4375, 0.5, 0.4375, 0.5, 0.4688, 0.5, 0.875, 0.5, 0.8438, 0.5, 0.8438, 0.5, 0.875, 0.5, 0.03125, 0.5, 0.0, 0.5, 0.0, 0.5, 0.03125, 0.5, 0.4375, 0.5, 0.4062, 0.5, 0.4062, 0.5, 0.4375, 0.5, 0.8438, 0.5, 0.8125, 0.5, 0.8125, 0.5, 0.8438, 0.5])
me_cylinder_002.update()
me_cylinder_003 = bpy.data.meshes.new('Cylinder.003')
me_cylinder_003.from_pydata([(8.927e-09, 0.2627, -0.5359), (8.927e-09, 0.2627, 0.5359), (0.05125, 0.2576, -0.5359), (0.05125, 0.2576, 0.5359), (0.1005, 0.2427, -0.5359), (0.1005, 0.2427, 0.5359), (0.1459, 0.2184, -0.5359), (0.1459, 0.2184, 0.5359), (0.1858, 0.1858, -0.5359), (0.1858, 0.1858, 0.5359), (0.2184, 0.1459, -0.5359), (0.2184, 0.1459, 0.5359), (0.2427, 0.1005, -0.5359), (0.2427, 0.1005, 0.5359), (0.2576, 0.05125, -0.5359), (0.2576, 0.05125, 0.5359), (0.2627, -9.247e-09, -0.5359), (0.2627, 2.023e-08, 0.5359), (0.2576, -0.05125, -0.5359), (0.2576, -0.05125, 0.5359), (0.2427, -0.1005, -0.5359), (0.2427, -0.1005, 0.5359), (0.2184, -0.1459, -0.5359), (0.2184, -0.1459, 0.5359), (0.1858, -0.1858, -0.5359), (0.1858, -0.1858, 0.5359), (0.1459, -0.2184, -0.5359), (0.1459, -0.2184, 0.5359), (0.1005, -0.2427, -0.5359), (0.1005, -0.2427, 0.5359), (0.05125, -0.2576, -0.5359), (0.05125, -0.2576, 0.5359), (8.927e-09, -0.2627, -0.5359), (8.927e-09, -0.2627, 0.5359), (-0.05125, -0.2576, -0.5359), (-0.05125, -0.2576, 0.5359), (-0.1005, -0.2427, -0.5359), (-0.1005, -0.2427, 0.5359), (-0.1459, -0.2184, -0.5359), (-0.1459, -0.2184, 0.5359), (-0.1858, -0.1858, -0.5359), (-0.1858, -0.1858, 0.5359), (-0.2184, -0.1459, -0.5359), (-0.2184, -0.1459, 0.5359), (-0.2427, -0.1005, -0.5359), (-0.2427, -0.1005, 0.5359), (-0.2576, -0.05125, -0.5359), (-0.2576, -0.05125, 0.5359), (-0.2627, -9.247e-09, -0.5359), (-0.2627, 2.023e-08, 0.5359), (-0.2576, 0.05125, -0.5359), (-0.2576, 0.05125, 0.5359), (-0.2427, 0.1005, -0.5359), (-0.2427, 0.1005, 0.5359), (-0.2184, 0.1459, -0.5359), (-0.2184, 0.1459, 0.5359), (-0.1858, 0.1858, -0.5359), (-0.1858, 0.1858, 0.5359), (-0.1459, 0.2184, -0.5359), (-0.1459, 0.2184, 0.5359), (-0.1005, 0.2427, -0.5359), (-0.1005, 0.2427, 0.5359), (-0.05125, 0.2576, -0.5359), (-0.05125, 0.2576, 0.5359), (0.04053, 0.2038, 0.5359), (7.254e-09, 0.2077, 0.5359), (0.0795, 0.1919, 0.5359), (0.1154, 0.1727, 0.5359), (0.1469, 0.1469, 0.5359), (0.1727, 0.1154, 0.5359), (0.1919, 0.0795, 0.5359), (0.2038, 0.04053, 0.5359), (0.2077, 1.895e-08, 0.5359), (0.2038, -0.04053, 0.5359), (0.1919, -0.0795, 0.5359), (0.1727, -0.1154, 0.5359), (0.1469, -0.1469, 0.5359), (0.1154, -0.1727, 0.5359), (0.0795, -0.1919, 0.5359), (0.04053, -0.2038, 0.5359), (7.254e-09, -0.2077, 0.5359), (-0.04053, -0.2038, 0.5359), (-0.0795, -0.1919, 0.5359), (-0.1154, -0.1727, 0.5359), (-0.1469, -0.1469, 0.5359), (-0.1727, -0.1154, 0.5359), (-0.1919, -0.0795, 0.5359), (-0.2038, -0.04053, 0.5359), (-0.2077, 1.895e-08, 0.5359), (-0.2038, 0.04053, 0.5359), (-0.1919, 0.0795, 0.5359), (-0.1727, 0.1154, 0.5359), (-0.1469, 0.1469, 0.5359), (-0.1154, 0.1727, 0.5359), (-0.0795, 0.1919, 0.5359), (-0.04053, 0.2038, 0.5359), (0.04053, 0.2038, 0.4775), (-7.658e-09, 0.2077, 0.4775), (0.0795, 0.1919, 0.4775), (0.1154, 0.1727, 0.4775), (0.1469, 0.1469, 0.4775), (0.1727, 0.1154, 0.4775), (0.1919, 0.0795, 0.4775), (0.2038, 0.04053, 0.4775), (0.2077, 1.895e-08, 0.4775), (0.2038, -0.04053, 0.4775), (0.1919, -0.0795, 0.4775), (0.1727, -0.1154, 0.4775), (0.1469, -0.1469, 0.4775), (0.1154, -0.1727, 0.4775), (0.0795, -0.1919, 0.4775), (0.04053, -0.2038, 0.4775), (-7.658e-09, -0.2077, 0.4775), (-0.04053, -0.2038, 0.4775), (-0.0795, -0.1919, 0.4775), (-0.1154, -0.1727, 0.4775), (-0.1469, -0.1469, 0.4775), (-0.1727, -0.1154, 0.4775), (-0.1919, -0.0795, 0.4775), (-0.2038, -0.04053, 0.4775), (-0.2077, 1.895e-08, 0.4775), (-0.2038, 0.04053, 0.4775), (-0.1919, 0.0795, 0.4775), (-0.1727, 0.1154, 0.4775), (-0.1469, 0.1469, 0.4775), (-0.1154, 0.1727, 0.4775), (-0.0795, 0.1919, 0.4775), (-0.04053, 0.2038, 0.4775), (0.007991, 0.04017, 0.5952), (0.03747, 0.1884, 0.5303), (0.02055, 0.1033, 0.5865), (0.03134, 0.1576, 0.5628), (-1.097e-08, 0.1921, 0.5303), (-2.049e-08, 0.04096, 0.5952), (-1.461e-08, 0.1606, 0.5628), (-1.804e-08, 0.1053, 0.5865), (0.01568, 0.03784, 0.5952), (0.0735, 0.1774, 0.5303), (0.04031, 0.09732, 0.5865), (0.06148, 0.1484, 0.5628), (0.02276, 0.03406, 0.5952), (0.1067, 0.1597, 0.5303), (0.05853, 0.08759, 0.5865), (0.08925, 0.1336, 0.5628), (0.02896, 0.02896, 0.5952), (0.1358, 0.1358, 0.5303), (0.07449, 0.07449, 0.5865), (0.1136, 0.1136, 0.5628), (0.03406, 0.02276, 0.5952), (0.1597, 0.1067, 0.5303), (0.08759, 0.05853, 0.5865), (0.1336, 0.08925, 0.5628), (0.03784, 0.01568, 0.5952), (0.1774, 0.0735, 0.5303), (0.09732, 0.04031, 0.5865), (0.1484, 0.06148, 0.5628), (0.04017, 0.007991, 0.5952), (0.1884, 0.03747, 0.5303), (0.1033, 0.02055, 0.5865), (0.1576, 0.03134, 0.5628), (0.04096, 1.391e-08, 0.5952), (0.1921, 1.875e-08, 0.5303), (0.1053, 1.55e-08, 0.5865), (0.1606, 1.724e-08, 0.5628), (0.04017, -0.007991, 0.5952), (0.1884, -0.03747, 0.5303), (0.1033, -0.02055, 0.5865), (0.1576, -0.03134, 0.5628), (0.03784, -0.01568, 0.5952), (0.1774, -0.0735, 0.5303), (0.09732, -0.04031, 0.5865), (0.1484, -0.06148, 0.5628), (0.03406, -0.02276, 0.5952), (0.1597, -0.1067, 0.5303), (0.08759, -0.05853, 0.5865), (0.1336, -0.08925, 0.5628), (0.02896, -0.02896, 0.5952), (0.1358, -0.1358, 0.5303), (0.07449, -0.07449, 0.5865), (0.1136, -0.1136, 0.5628), (0.02276, -0.03406, 0.5952), (0.1067, -0.1597, 0.5303), (0.05853, -0.08759, 0.5865), (0.08925, -0.1336, 0.5628), (0.01568, -0.03784, 0.5952), (0.0735, -0.1774, 0.5303), (0.04031, -0.09732, 0.5865), (0.06148, -0.1484, 0.5628), (0.007991, -0.04017, 0.5952), (0.03747, -0.1884, 0.5303), (0.02055, -0.1033, 0.5865), (0.03134, -0.1576, 0.5628), (-2.049e-08, -0.04096, 0.5952), (-1.097e-08, -0.1921, 0.5303), (-1.804e-08, -0.1053, 0.5865), (-1.461e-08, -0.1606, 0.5628), (-0.007991, -0.04017, 0.5952), (-0.03747, -0.1884, 0.5303), (-0.02055, -0.1033, 0.5865), (-0.03134, -0.1576, 0.5628), (-0.01568, -0.03784, 0.5952), (-0.0735, -0.1774, 0.5303), (-0.04031, -0.09732, 0.5865), (-0.06148, -0.1484, 0.5628), (-0.02276, -0.03406, 0.5952), (-0.1067, -0.1597, 0.5303), (-0.05853, -0.08759, 0.5865), (-0.08925, -0.1336, 0.5628), (-0.02896, -0.02896, 0.5952), (-0.1358, -0.1358, 0.5303), (-0.07449, -0.07449, 0.5865), (-0.1136, -0.1136, 0.5628), (-0.03406, -0.02276, 0.5952), (-0.1597, -0.1067, 0.5303), (-0.08759, -0.05853, 0.5865), (-0.1336, -0.08925, 0.5628), (-0.03784, -0.01568, 0.5952), (-0.1774, -0.0735, 0.5303), (-0.09733, -0.04031, 0.5865), (-0.1484, -0.06148, 0.5628), (-0.04017, -0.007991, 0.5952), (-0.1884, -0.03747, 0.5303), (-0.1033, -0.02055, 0.5865), (-0.1576, -0.03134, 0.5628), (-0.04096, 1.484e-08, 0.5952), (-0.1921, 1.875e-08, 0.5303), (-0.1053, 1.603e-08, 0.5865), (-0.1606, 1.736e-08, 0.5628), (-0.04017, 0.007991, 0.5952), (-0.1884, 0.03747, 0.5303), (-0.1033, 0.02055, 0.5865), (-0.1576, 0.03134, 0.5628), (-0.03784, 0.01568, 0.5952), (-0.1774, 0.0735, 0.5303), (-0.09733, 0.04031, 0.5865), (-0.1484, 0.06148, 0.5628), (-0.03406, 0.02276, 0.5952), (-0.1597, 0.1067, 0.5303), (-0.08759, 0.05853, 0.5865), (-0.1336, 0.08925, 0.5628), (-0.02896, 0.02896, 0.5952), (-0.1358, 0.1358, 0.5303), (-0.07449, 0.07449, 0.5865), (-0.1136, 0.1136, 0.5628), (-0.02276, 0.03406, 0.5952), (-0.1067, 0.1597, 0.5303), (-0.05853, 0.08759, 0.5865), (-0.08925, 0.1336, 0.5628), (-0.01568, 0.03784, 0.5952), (-0.0735, 0.1774, 0.5303), (-0.04031, 0.09732, 0.5865), (-0.06148, 0.1484, 0.5628), (-0.007991, 0.04017, 0.5952), (-0.03747, 0.1884, 0.5303), (-0.02055, 0.1033, 0.5865), (-0.03134, 0.1576, 0.5628)], [], [(0, 1, 3, 2), (2, 3, 5, 4), (4, 5, 7, 6), (6, 7, 9, 8), (8, 9, 11, 10), (10, 11, 13, 12), (12, 13, 15, 14), (14, 15, 17, 16), (16, 17, 19, 18), (18, 19, 21, 20), (20, 21, 23, 22), (22, 23, 25, 24), (24, 25, 27, 26), (26, 27, 29, 28), (28, 29, 31, 30), (30, 31, 33, 32), (32, 33, 35, 34), (34, 35, 37, 36), (36, 37, 39, 38), (38, 39, 41, 40), (40, 41, 43, 42), (42, 43, 45, 44), (44, 45, 47, 46), (46, 47, 49, 48), (48, 49, 51, 50), (50, 51, 53, 52), (52, 53, 55, 54), (54, 55, 57, 56), (56, 57, 59, 58), (58, 59, 61, 60), (61, 59, 93, 94), (60, 61, 63, 62), (62, 63, 1, 0), (0, 2, 4, 6, 8, 10, 12, 14, 16, 18, 20, 22, 24, 26, 28, 30, 32, 34, 36, 38, 40, 42, 44, 46, 48, 50, 52, 54, 56, 58, 60, 62), (85, 84, 116, 117), (17, 15, 71, 72), (35, 33, 80, 81), (53, 51, 89, 90), (9, 7, 67, 68), (27, 25, 76, 77), (45, 43, 85, 86), (63, 61, 94, 95), (19, 17, 72, 73), (37, 35, 81, 82), (55, 53, 90, 91), (11, 9, 68, 69), (29, 27, 77, 78), (47, 45, 86, 87), (3, 1, 65, 64), (1, 63, 95, 65), (21, 19, 73, 74), (39, 37, 82, 83), (57, 55, 91, 92), (13, 11, 69, 70), (31, 29, 78, 79), (49, 47, 87, 88), (5, 3, 64, 66), (23, 21, 74, 75), (41, 39, 83, 84), (59, 57, 92, 93), (15, 13, 70, 71), (33, 31, 79, 80), (51, 49, 88, 89), (7, 5, 66, 67), (25, 23, 75, 76), (43, 41, 84, 85), (121, 120, 225, 229), (72, 71, 103, 104), (86, 85, 117, 118), (73, 72, 104, 105), (87, 86, 118, 119), (74, 73, 105, 106), (88, 87, 119, 120), (75, 74, 106, 107), (89, 88, 120, 121), (76, 75, 107, 108), (90, 89, 121, 122), (77, 76, 108, 109), (91, 90, 122, 123), (78, 77, 109, 110), (64, 65, 97, 96), (92, 91, 123, 124), (79, 78, 110, 111), (66, 64, 96, 98), (93, 92, 124, 125), (80, 79, 111, 112), (67, 66, 98, 99), (94, 93, 125, 126), (81, 80, 112, 113), (68, 67, 99, 100), (95, 94, 126, 127), (82, 81, 113, 114), (69, 68, 100, 101), (65, 95, 127, 97), (83, 82, 114, 115), (70, 69, 101, 102), (84, 83, 115, 116), (71, 70, 102, 103), (98, 96, 129, 137), (108, 107, 173, 177), (122, 121, 229, 233), (109, 108, 177, 181), (123, 122, 233, 237), (110, 109, 181, 185), (124, 123, 237, 241), (111, 110, 185, 189), (128, 133, 252, 248, 244, 240, 236, 232, 228, 224, 220, 216, 212, 208, 204, 200, 196, 192, 188, 184, 180, 176, 172, 168, 164, 160, 156, 152, 148, 144, 140, 136), (125, 124, 241, 245), (112, 111, 189, 193), (97, 127, 253, 132), (126, 125, 245, 249), (113, 112, 193, 197), (100, 99, 141, 145), (127, 126, 249, 253), (114, 113, 197, 201), (101, 100, 145, 149), (115, 114, 201, 205), (102, 101, 149, 153), (99, 98, 137, 141), (116, 115, 205, 209), (103, 102, 153, 157), (117, 116, 209, 213), (104, 103, 157, 161), (118, 117, 213, 217), (105, 104, 161, 165), (119, 118, 217, 221), (106, 105, 165, 169), (120, 119, 221, 225), (107, 106, 169, 173), (129, 132, 134, 131), (131, 134, 135, 130), (130, 135, 133, 128), (137, 129, 131, 139), (139, 131, 130, 138), (138, 130, 128, 136), (141, 137, 139, 143), (143, 139, 138, 142), (142, 138, 136, 140), (145, 141, 143, 147), (147, 143, 142, 146), (146, 142, 140, 144), (149, 145, 147, 151), (151, 147, 146, 150), (150, 146, 144, 148), (153, 149, 151, 155), (155, 151, 150, 154), (154, 150, 148, 152), (157, 153, 155, 159), (159, 155, 154, 158), (158, 154, 152, 156), (161, 157, 159, 163), (163, 159, 158, 162), (162, 158, 156, 160), (165, 161, 163, 167), (167, 163, 162, 166), (166, 162, 160, 164), (169, 165, 167, 171), (171, 167, 166, 170), (170, 166, 164, 168), (173, 169, 171, 175), (175, 171, 170, 174), (174, 170, 168, 172), (177, 173, 175, 179), (179, 175, 174, 178), (178, 174, 172, 176), (181, 177, 179, 183), (183, 179, 178, 182), (182, 178, 176, 180), (185, 181, 183, 187), (187, 183, 182, 186), (186, 182, 180, 184), (189, 185, 187, 191), (191, 187, 186, 190), (190, 186, 184, 188), (193, 189, 191, 195), (195, 191, 190, 194), (194, 190, 188, 192), (197, 193, 195, 199), (199, 195, 194, 198), (198, 194, 192, 196), (201, 197, 199, 203), (203, 199, 198, 202), (202, 198, 196, 200), (205, 201, 203, 207), (207, 203, 202, 206), (206, 202, 200, 204), (209, 205, 207, 211), (211, 207, 206, 210), (210, 206, 204, 208), (213, 209, 211, 215), (215, 211, 210, 214), (214, 210, 208, 212), (217, 213, 215, 219), (219, 215, 214, 218), (218, 214, 212, 216), (221, 217, 219, 223), (223, 219, 218, 222), (222, 218, 216, 220), (225, 221, 223, 227), (227, 223, 222, 226), (226, 222, 220, 224), (229, 225, 227, 231), (231, 227, 226, 230), (230, 226, 224, 228), (233, 229, 231, 235), (235, 231, 230, 234), (234, 230, 228, 232), (237, 233, 235, 239), (239, 235, 234, 238), (238, 234, 232, 236), (241, 237, 239, 243), (243, 239, 238, 242), (242, 238, 236, 240), (245, 241, 243, 247), (247, 243, 242, 246), (246, 242, 240, 244), (249, 245, 247, 251), (251, 247, 246, 250), (250, 246, 244, 248), (253, 249, 251, 255), (255, 251, 250, 254), (254, 250, 248, 252), (132, 253, 255, 134), (134, 255, 254, 135), (135, 254, 252, 133), (96, 97, 132, 129)])
me_cylinder_003.polygons.foreach_set('use_smooth', [True] * 226)
_uv = me_cylinder_003.uv_layers.new(name='UVMap')
_uv.uv.foreach_set('vector', [1.0, 0.5, 1.0, 1.0, 0.9688, 1.0, 0.9688, 0.5, 0.9688, 0.5, 0.9688, 1.0, 0.9375, 1.0, 0.9375, 0.5, 0.9375, 0.5, 0.9375, 1.0, 0.9062, 1.0, 0.9062, 0.5, 0.9062, 0.5, 0.9062, 1.0, 0.875, 1.0, 0.875, 0.5, 0.875, 0.5, 0.875, 1.0, 0.8438, 1.0, 0.8438, 0.5, 0.8438, 0.5, 0.8438, 1.0, 0.8125, 1.0, 0.8125, 0.5, 0.8125, 0.5, 0.8125, 1.0, 0.7812, 1.0, 0.7812, 0.5, 0.7812, 0.5, 0.7812, 1.0, 0.75, 1.0, 0.75, 0.5, 0.75, 0.5, 0.75, 1.0, 0.7188, 1.0, 0.7188, 0.5, 0.7188, 0.5, 0.7188, 1.0, 0.6875, 1.0, 0.6875, 0.5, 0.6875, 0.5, 0.6875, 1.0, 0.6562, 1.0, 0.6562, 0.5, 0.6562, 0.5, 0.6562, 1.0, 0.625, 1.0, 0.625, 0.5, 0.625, 0.5, 0.625, 1.0, 0.5938, 1.0, 0.5938, 0.5, 0.5938, 0.5, 0.5938, 1.0, 0.5625, 1.0, 0.5625, 0.5, 0.5625, 0.5, 0.5625, 1.0, 0.5312, 1.0, 0.5312, 0.5, 0.5312, 0.5, 0.5312, 1.0, 0.5, 1.0, 0.5, 0.5, 0.5, 0.5, 0.5, 1.0, 0.4688, 1.0, 0.4688, 0.5, 0.4688, 0.5, 0.4688, 1.0, 0.4375, 1.0, 0.4375, 0.5, 0.4375, 0.5, 0.4375, 1.0, 0.4062, 1.0, 0.4062, 0.5, 0.4062, 0.5, 0.4062, 1.0, 0.375, 1.0, 0.375, 0.5, 0.375, 0.5, 0.375, 1.0, 0.3438, 1.0, 0.3438, 0.5, 0.3438, 0.5, 0.3438, 1.0, 0.3125, 1.0, 0.3125, 0.5, 0.3125, 0.5, 0.3125, 1.0, 0.2812, 1.0, 0.2812, 0.5, 0.2812, 0.5, 0.2812, 1.0, 0.25, 1.0, 0.25, 0.5, 0.25, 0.5, 0.25, 1.0, 0.2188, 1.0, 0.2188, 0.5, 0.2188, 0.5, 0.2188, 1.0, 0.1875, 1.0, 0.1875, 0.5, 0.1875, 0.5, 0.1875, 1.0, 0.1562, 1.0, 0.1562, 0.5, 0.1562, 0.5, 0.1562, 1.0, 0.125, 1.0, 0.125, 0.5, 0.125, 0.5, 0.125, 1.0, 0.09375, 1.0, 0.09375, 0.5, 0.09375, 0.5, 0.09375, 1.0, 0.0625, 1.0, 0.0625, 0.5, 0.0625, 1.0, 0.09375, 1.0, 0.09375, 1.0, 0.0625, 1.0, 0.0625, 0.5, 0.0625, 1.0, 0.03125, 1.0, 0.03125, 0.5, 0.03125, 0.5, 0.03125, 1.0, 0.0, 1.0, 0.0, 0.5, 0.75, 0.49, 0.7968, 0.4854, 0.8418, 0.4717, 0.8833, 0.4496, 0.9197, 0.4197, 0.9496, 0.3833, 0.9717, 0.3418, 0.9854, 0.2968, 0.99, 0.25, 0.9854, 0.2032, 0.9717, 0.1582, 0.9496, 0.1167, 0.9197, 0.08029, 0.8833, 0.05045, 0.8418, 0.02827, 0.7968, 0.01461, 0.75, 0.01, 0.7032, 0.01461, 0.6582, 0.02827, 0.6167, 0.05045, 0.5803, 0.08029, 0.5504, 0.1167, 0.5283, 0.1582, 0.5146, 0.2032, 0.51, 0.25, 0.5146, 0.2968, 0.5283, 0.3418, 0.5504, 0.3833, 0.5803, 0.4197, 0.6167, 0.4496, 0.6582, 0.4717, 0.7032, 0.4854, 0.3438, 1.0, 0.375, 1.0, 0.375, 1.0, 0.3438, 1.0, 0.75, 1.0, 0.7812, 1.0, 0.7812, 1.0, 0.75, 1.0, 0.4688, 1.0, 0.5, 1.0, 0.5, 1.0, 0.4688, 1.0, 0.1875, 1.0, 0.2188, 1.0, 0.2188, 1.0, 0.1875, 1.0, 0.875, 1.0, 0.9062, 1.0, 0.9062, 1.0, 0.875, 1.0, 0.5938, 1.0, 0.625, 1.0, 0.625, 1.0, 0.5938, 1.0, 0.3125, 1.0, 0.3438, 1.0, 0.3438, 1.0, 0.3125, 1.0, 0.03125, 1.0, 0.0625, 1.0, 0.0625, 1.0, 0.03125, 1.0, 0.7188, 1.0, 0.75, 1.0, 0.75, 1.0, 0.7188, 1.0, 0.4375, 1.0, 0.4688, 1.0, 0.4688, 1.0, 0.4375, 1.0, 0.1562, 1.0, 0.1875, 1.0, 0.1875, 1.0, 0.1562, 1.0, 0.8438, 1.0, 0.875, 1.0, 0.875, 1.0, 0.8438, 1.0, 0.5625, 1.0, 0.5938, 1.0, 0.5938, 1.0, 0.5625, 1.0, 0.2812, 1.0, 0.3125, 1.0, 0.3125, 1.0, 0.2812, 1.0, 0.9688, 1.0, 1.0, 1.0, 1.0, 1.0, 0.9688, 1.0, 0.0, 1.0, 0.03125, 1.0, 0.03125, 1.0, 0.0, 1.0, 0.6875, 1.0, 0.7188, 1.0, 0.7188, 1.0, 0.6875, 1.0, 0.4062, 1.0, 0.4375, 1.0, 0.4375, 1.0, 0.4062, 1.0, 0.125, 1.0, 0.1562, 1.0, 0.1562, 1.0, 0.125, 1.0, 0.8125, 1.0, 0.8438, 1.0, 0.8438, 1.0, 0.8125, 1.0, 0.5312, 1.0, 0.5625, 1.0, 0.5625, 1.0, 0.5312, 1.0, 0.25, 1.0, 0.2812, 1.0, 0.2812, 1.0, 0.25, 1.0, 0.9375, 1.0, 0.9688, 1.0, 0.9688, 1.0, 0.9375, 1.0, 0.6562, 1.0, 0.6875, 1.0, 0.6875, 1.0, 0.6562, 1.0, 0.375, 1.0, 0.4062, 1.0, 0.4062, 1.0, 0.375, 1.0, 0.09375, 1.0, 0.125, 1.0, 0.125, 1.0, 0.09375, 1.0, 0.7812, 1.0, 0.8125, 1.0, 0.8125, 1.0, 0.7812, 1.0, 0.5, 1.0, 0.5312, 1.0, 0.5312, 1.0, 0.5, 1.0, 0.2188, 1.0, 0.25, 1.0, 0.25, 1.0, 0.2188, 1.0, 0.9062, 1.0, 0.9375, 1.0, 0.9375, 1.0, 0.9062, 1.0, 0.625, 1.0, 0.6562, 1.0, 0.6562, 1.0, 0.625, 1.0, 0.3438, 1.0, 0.375, 1.0, 0.375, 1.0, 0.3438, 1.0, 0.2188, 1.0, 0.25, 1.0, 0.25, 1.0, 0.2188, 1.0, 0.75, 1.0, 0.7812, 1.0, 0.7812, 1.0, 0.75, 1.0, 0.3125, 1.0, 0.3438, 1.0, 0.3438, 1.0, 0.3125, 1.0, 0.7188, 1.0, 0.75, 1.0, 0.75, 1.0, 0.7188, 1.0, 0.2812, 1.0, 0.3125, 1.0, 0.3125, 1.0, 0.2812, 1.0, 0.6875, 1.0, 0.7188, 1.0, 0.7188, 1.0, 0.6875, 1.0, 0.25, 1.0, 0.2812, 1.0, 0.2812, 1.0, 0.25, 1.0, 0.6562, 1.0, 0.6875, 1.0, 0.6875, 1.0, 0.6562, 1.0, 0.2188, 1.0, 0.25, 1.0, 0.25, 1.0, 0.2188, 1.0, 0.625, 1.0, 0.6562, 1.0, 0.6562, 1.0, 0.625, 1.0, 0.1875, 1.0, 0.2188, 1.0, 0.2188, 1.0, 0.1875, 1.0, 0.5938, 1.0, 0.625, 1.0, 0.625, 1.0, 0.5938, 1.0, 0.1562, 1.0, 0.1875, 1.0, 0.1875, 1.0, 0.1562, 1.0, 0.5625, 1.0, 0.5938, 1.0, 0.5938, 1.0, 0.5625, 1.0, 0.9688, 1.0, 1.0, 1.0, 1.0, 1.0, 0.9688, 1.0, 0.125, 1.0, 0.1562, 1.0, 0.1562, 1.0, 0.125, 1.0, 0.5312, 1.0, 0.5625, 1.0, 0.5625, 1.0, 0.5312, 1.0, 0.9375, 1.0, 0.9688, 1.0, 0.9688, 1.0, 0.9375, 1.0, 0.09375, 1.0, 0.125, 1.0, 0.125, 1.0, 0.09375, 1.0, 0.5, 1.0, 0.5312, 1.0, 0.5312, 1.0, 0.5, 1.0, 0.9062, 1.0, 0.9375, 1.0, 0.9375, 1.0, 0.9062, 1.0, 0.0625, 1.0, 0.09375, 1.0, 0.09375, 1.0, 0.0625, 1.0, 0.4688, 1.0, 0.5, 1.0, 0.5, 1.0, 0.4688, 1.0, 0.875, 1.0, 0.9062, 1.0, 0.9062, 1.0, 0.875, 1.0, 0.03125, 1.0, 0.0625, 1.0, 0.0625, 1.0, 0.03125, 1.0, 0.4375, 1.0, 0.4688, 1.0, 0.4688, 1.0, 0.4375, 1.0, 0.8438, 1.0, 0.875, 1.0, 0.875, 1.0, 0.8438, 1.0, 0.0, 1.0, 0.03125, 1.0, 0.03125, 1.0, 0.0, 1.0, 0.4062, 1.0, 0.4375, 1.0, 0.4375, 1.0, 0.4062, 1.0, 0.8125, 1.0, 0.8438, 1.0, 0.8438, 1.0, 0.8125, 1.0, 0.375, 1.0, 0.4062, 1.0, 0.4062, 1.0, 0.375, 1.0, 0.7812, 1.0, 0.8125, 1.0, 0.8125, 1.0, 0.7812, 1.0, 0.9375, 1.0, 0.9688, 1.0, 0.9688, 1.0, 0.9375, 1.0, 0.625, 1.0, 0.6562, 1.0, 0.6562, 1.0, 0.625, 1.0, 0.1875, 1.0, 0.2188, 1.0, 0.2188, 1.0, 0.1875, 1.0, 0.5938, 1.0, 0.625, 1.0, 0.625, 1.0, 0.5938, 1.0, 0.1562, 1.0, 0.1875, 1.0, 0.1875, 1.0, 0.1562, 1.0, 0.5625, 1.0, 0.5938, 1.0, 0.5938, 1.0, 0.5625, 1.0, 0.125, 1.0, 0.1562, 1.0, 0.1562, 1.0, 0.125, 1.0, 0.5312, 1.0, 0.5625, 1.0, 0.5625, 1.0, 0.5312, 1.0, 0.2619, 0.3097, 0.25, 0.3109, 0.2381, 0.3097, 0.2267, 0.3062, 0.2162, 0.3006, 0.207, 0.293, 0.1994, 0.2838, 0.1938, 0.2733, 0.1903, 0.2619, 0.1891, 0.25, 0.1903, 0.2381, 0.1938, 0.2267, 0.1994, 0.2162, 0.207, 0.207, 0.2162, 0.1994, 0.2267, 0.1938, 0.2381, 0.1903, 0.25, 0.1891, 0.2619, 0.1903, 0.2733, 0.1938, 0.2838, 0.1994, 0.293, 0.207, 0.3006, 0.2162, 0.3062, 0.2267, 0.3097, 0.2381, 0.3109, 0.25, 0.3097, 0.2619, 0.3062, 0.2733, 0.3006, 0.2838, 0.293, 0.293, 0.2838, 0.3006, 0.2733, 0.3062, 0.09375, 1.0, 0.125, 1.0, 0.125, 1.0, 0.09375, 1.0, 0.5, 1.0, 0.5312, 1.0, 0.5312, 1.0, 0.5, 1.0, 0.0, 1.0, 0.03125, 1.0, 0.03125, 1.0, 0.0, 1.0, 0.0625, 1.0, 0.09375, 1.0, 0.09375, 1.0, 0.0625, 1.0, 0.4688, 1.0, 0.5, 1.0, 0.5, 1.0, 0.4688, 1.0, 0.875, 1.0, 0.9062, 1.0, 0.9062, 1.0, 0.875, 1.0, 0.03125, 1.0, 0.0625, 1.0, 0.0625, 1.0, 0.03125, 1.0, 0.4375, 1.0, 0.4688, 1.0, 0.4688, 1.0, 0.4375, 1.0, 0.8438, 1.0, 0.875, 1.0, 0.875, 1.0, 0.8438, 1.0, 0.4062, 1.0, 0.4375, 1.0, 0.4375, 1.0, 0.4062, 1.0, 0.8125, 1.0, 0.8438, 1.0, 0.8438, 1.0, 0.8125, 1.0, 0.9062, 1.0, 0.9375, 1.0, 0.9375, 1.0, 0.9062, 1.0, 0.375, 1.0, 0.4062, 1.0, 0.4062, 1.0, 0.375, 1.0, 0.7812, 1.0, 0.8125, 1.0, 0.8125, 1.0, 0.7812, 1.0, 0.3438, 1.0, 0.375, 1.0, 0.375, 1.0, 0.3438, 1.0, 0.75, 1.0, 0.7812, 1.0, 0.7812, 1.0, 0.75, 1.0, 0.3125, 1.0, 0.3438, 1.0, 0.3438, 1.0, 0.3125, 1.0, 0.7188, 1.0, 0.75, 1.0, 0.75, 1.0, 0.7188, 1.0, 0.2812, 1.0, 0.3125, 1.0, 0.3125, 1.0, 0.2812, 1.0, 0.6875, 1.0, 0.7188, 1.0, 0.7188, 1.0, 0.6875, 1.0, 0.25, 1.0, 0.2812, 1.0, 0.2812, 1.0, 0.25, 1.0, 0.6562, 1.0, 0.6875, 1.0, 0.6875, 1.0, 0.6562, 1.0, 0.9688, 1.0, 1.0, 1.0, 0.9999, 1.0, 0.9688, 1.0, 0.2967, 0.4854, 0.2501, 0.49, 0.25, 0.4065, 0.2805, 0.4035, 0.2805, 0.4035, 0.25, 0.4065, 0.25, 0.3109, 0.2619, 0.3097, 0.9375, 1.0, 0.9688, 1.0, 0.9687, 1.0, 0.9376, 1.0, 0.3417, 0.4718, 0.2969, 0.4854, 0.2805, 0.4035, 0.3099, 0.3946, 0.3099, 0.3946, 0.2805, 0.4035, 0.2619, 0.3097, 0.2733, 0.3062, 0.9062, 1.0, 0.9375, 1.0, 0.9374, 1.0, 0.9063, 1.0, 0.3832, 0.4496, 0.342, 0.4717, 0.3099, 0.3946, 0.3369, 0.3801, 0.3369, 0.3801, 0.3099, 0.3946, 0.2733, 0.3062, 0.2838, 0.3006, 0.875, 1.0, 0.9062, 1.0, 0.9062, 1.0, 0.8751, 1.0, 0.4196, 0.4198, 0.3834, 0.4495, 0.3369, 0.3801, 0.3607, 0.3607, 0.3607, 0.3607, 0.3369, 0.3801, 0.2838, 0.3006, 0.293, 0.293, 0.8438, 1.0, 0.875, 1.0, 0.8749, 1.0, 0.8438, 1.0, 0.4495, 0.3834, 0.4198, 0.4196, 0.3607, 0.3607, 0.3801, 0.3369, 0.3801, 0.3369, 0.3607, 0.3607, 0.293, 0.293, 0.3006, 0.2838, 0.8125, 1.0, 0.8438, 1.0, 0.8437, 1.0, 0.8126, 1.0, 0.4717, 0.342, 0.4496, 0.3832, 0.3801, 0.3369, 0.3946, 0.3099, 0.3946, 0.3099, 0.3801, 0.3369, 0.3006, 0.2838, 0.3062, 0.2733, 0.7812, 1.0, 0.8125, 1.0, 0.8124, 1.0, 0.7813, 1.0, 0.4854, 0.2969, 0.4718, 0.3417, 0.3946, 0.3099, 0.4035, 0.2805, 0.4035, 0.2805, 0.3946, 0.3099, 0.3062, 0.2733, 0.3097, 0.2619, 0.75, 1.0, 0.7812, 1.0, 0.7812, 1.0, 0.7501, 1.0, 0.49, 0.2501, 0.4854, 0.2967, 0.4035, 0.2805, 0.4065, 0.25, 0.4065, 0.25, 0.4035, 0.2805, 0.3097, 0.2619, 0.3109, 0.25, 0.7188, 1.0, 0.75, 1.0, 0.7499, 1.0, 0.7188, 1.0, 0.4854, 0.2033, 0.49, 0.2499, 0.4065, 0.25, 0.4035, 0.2195, 0.4035, 0.2195, 0.4065, 0.25, 0.3109, 0.25, 0.3097, 0.2381, 0.6875, 1.0, 0.7188, 1.0, 0.7187, 1.0, 0.6876, 1.0, 0.4718, 0.1583, 0.4854, 0.2031, 0.4035, 0.2195, 0.3946, 0.1901, 0.3946, 0.1901, 0.4035, 0.2195, 0.3097, 0.2381, 0.3062, 0.2267, 0.6562, 1.0, 0.6875, 1.0, 0.6874, 1.0, 0.6563, 1.0, 0.4496, 0.1168, 0.4717, 0.158, 0.3946, 0.1901, 0.3801, 0.1631, 0.3801, 0.1631, 0.3946, 0.1901, 0.3062, 0.2267, 0.3006, 0.2162, 0.625, 1.0, 0.6562, 1.0, 0.6562, 1.0, 0.6251, 1.0, 0.4198, 0.0804, 0.4495, 0.1166, 0.3801, 0.1631, 0.3607, 0.1393, 0.3607, 0.1393, 0.3801, 0.1631, 0.3006, 0.2162, 0.293, 0.207, 0.5938, 1.0, 0.625, 1.0, 0.6249, 1.0, 0.5938, 1.0, 0.3834, 0.05053, 0.4196, 0.08021, 0.3607, 0.1393, 0.3369, 0.1199, 0.3369, 0.1199, 0.3607, 0.1393, 0.293, 0.207, 0.2838, 0.1994, 0.5625, 1.0, 0.5938, 1.0, 0.5937, 1.0, 0.5626, 1.0, 0.342, 0.02833, 0.3832, 0.05039, 0.3369, 0.1199, 0.3099, 0.1054, 0.3099, 0.1054, 0.3369, 0.1199, 0.2838, 0.1994, 0.2733, 0.1938, 0.5312, 1.0, 0.5625, 1.0, 0.5624, 1.0, 0.5313, 1.0, 0.2969, 0.01465, 0.3417, 0.02823, 0.3099, 0.1054, 0.2805, 0.09651, 0.2805, 0.09651, 0.3099, 0.1054, 0.2733, 0.1938, 0.2619, 0.1903, 0.5, 1.0, 0.5312, 1.0, 0.5312, 1.0, 0.5001, 1.0, 0.2501, 0.01001, 0.2967, 0.0146, 0.2805, 0.09651, 0.25, 0.0935, 0.25, 0.0935, 0.2805, 0.09651, 0.2619, 0.1903, 0.25, 0.1891, 0.4688, 1.0, 0.5, 1.0, 0.4999, 1.0, 0.4688, 1.0, 0.2033, 0.0146, 0.2499, 0.01001, 0.25, 0.0935, 0.2195, 0.09651, 0.2195, 0.09651, 0.25, 0.0935, 0.25, 0.1891, 0.2381, 0.1903, 0.4375, 1.0, 0.4688, 1.0, 0.4687, 1.0, 0.4376, 1.0, 0.1583, 0.02823, 0.2031, 0.01465, 0.2195, 0.09651, 0.1901, 0.1054, 0.1901, 0.1054, 0.2195, 0.09651, 0.2381, 0.1903, 0.2267, 0.1938, 0.4062, 1.0, 0.4375, 1.0, 0.4374, 1.0, 0.4063, 1.0, 0.1168, 0.05039, 0.158, 0.02833, 0.1901, 0.1054, 0.1631, 0.1199, 0.1631, 0.1199, 0.1901, 0.1054, 0.2267, 0.1938, 0.2162, 0.1994, 0.375, 1.0, 0.4062, 1.0, 0.4062, 1.0, 0.3751, 1.0, 0.0804, 0.08021, 0.1166, 0.05053, 0.1631, 0.1199, 0.1393, 0.1393, 0.1393, 0.1393, 0.1631, 0.1199, 0.2162, 0.1994, 0.207, 0.207, 0.3438, 1.0, 0.375, 1.0, 0.3749, 1.0, 0.3438, 1.0, 0.05053, 0.1166, 0.08021, 0.0804, 0.1393, 0.1393, 0.1199, 0.1631, 0.1199, 0.1631, 0.1393, 0.1393, 0.207, 0.207, 0.1994, 0.2162, 0.3125, 1.0, 0.3438, 1.0, 0.3437, 1.0, 0.3126, 1.0, 0.02833, 0.158, 0.05039, 0.1168, 0.1199, 0.1631, 0.1054, 0.1901, 0.1054, 0.1901, 0.1199, 0.1631, 0.1994, 0.2162, 0.1938, 0.2267, 0.2812, 1.0, 0.3125, 1.0, 0.3124, 1.0, 0.2813, 1.0, 0.01465, 0.2031, 0.02823, 0.1583, 0.1054, 0.1901, 0.09651, 0.2195, 0.09651, 0.2195, 0.1054, 0.1901, 0.1938, 0.2267, 0.1903, 0.2381, 0.25, 1.0, 0.2812, 1.0, 0.2812, 1.0, 0.2501, 1.0, 0.01001, 0.2499, 0.0146, 0.2033, 0.09651, 0.2195, 0.0935, 0.25, 0.0935, 0.25, 0.09651, 0.2195, 0.1903, 0.2381, 0.1891, 0.25, 0.2188, 1.0, 0.25, 1.0, 0.2499, 1.0, 0.2188, 1.0, 0.0146, 0.2967, 0.01001, 0.2501, 0.0935, 0.25, 0.09651, 0.2805, 0.09651, 0.2805, 0.0935, 0.25, 0.1891, 0.25, 0.1903, 0.2619, 0.1875, 1.0, 0.2188, 1.0, 0.2187, 1.0, 0.1876, 1.0, 0.02823, 0.3417, 0.01465, 0.2969, 0.09651, 0.2805, 0.1054, 0.3099, 0.1054, 0.3099, 0.09651, 0.2805, 0.1903, 0.2619, 0.1938, 0.2733, 0.1562, 1.0, 0.1875, 1.0, 0.1874, 1.0, 0.1563, 1.0, 0.05039, 0.3832, 0.02833, 0.342, 0.1054, 0.3099, 0.1199, 0.3369, 0.1199, 0.3369, 0.1054, 0.3099, 0.1938, 0.2733, 0.1994, 0.2838, 0.125, 1.0, 0.1562, 1.0, 0.1562, 1.0, 0.1251, 1.0, 0.08021, 0.4196, 0.05053, 0.3834, 0.1199, 0.3369, 0.1393, 0.3607, 0.1393, 0.3607, 0.1199, 0.3369, 0.1994, 0.2838, 0.207, 0.293, 0.09375, 1.0, 0.125, 1.0, 0.1249, 1.0, 0.09384, 1.0, 0.1166, 0.4495, 0.0804, 0.4198, 0.1393, 0.3607, 0.1631, 0.3801, 0.1631, 0.3801, 0.1393, 0.3607, 0.207, 0.293, 0.2162, 0.3006, 0.0625, 1.0, 0.09375, 1.0, 0.09366, 1.0, 0.06259, 1.0, 0.158, 0.4717, 0.1168, 0.4496, 0.1631, 0.3801, 0.1901, 0.3946, 0.1901, 0.3946, 0.1631, 0.3801, 0.2162, 0.3006, 0.2267, 0.3062, 0.03125, 1.0, 0.0625, 1.0, 0.06241, 1.0, 0.03134, 1.0, 0.2031, 0.4854, 0.1583, 0.4718, 0.1901, 0.3946, 0.2195, 0.4035, 0.2195, 0.4035, 0.1901, 0.3946, 0.2267, 0.3062, 0.2381, 0.3097, 0.0, 1.0, 0.03125, 1.0, 0.03116, 1.0, 8.735e-05, 1.0, 0.2499, 0.49, 0.2033, 0.4854, 0.2195, 0.4035, 0.25, 0.4065, 0.25, 0.4065, 0.2195, 0.4035, 0.2381, 0.3097, 0.25, 0.3109, 0.9688, 1.0, 1.0, 1.0, 1.0, 1.0, 0.9688, 1.0])
me_cylinder_003.update()
me_cylinder_004 = bpy.data.meshes.new('Cylinder.004')
me_cylinder_004.from_pydata([(4.528e-09, 0.1691, -1.814), (4.528e-09, 0.1691, 1.814), (0.03299, 0.1658, -1.814), (0.03299, 0.1658, 1.814), (0.06471, 0.1562, -1.814), (0.06471, 0.1562, 1.814), (0.09394, 0.1406, -1.814), (0.09394, 0.1406, 1.814), (0.1196, 0.1196, -1.814), (0.1196, 0.1196, 1.814), (0.1406, 0.09394, -1.814), (0.1406, 0.09394, 1.814), (0.1562, 0.06471, -1.814), (0.1562, 0.06471, 1.814), (0.1658, 0.03299, -1.814), (0.1658, 0.03299, 1.814), (0.1691, -7.758e-08, -1.814), (0.1691, 8.515e-08, 1.814), (0.1658, -0.03299, -1.814), (0.1658, -0.03299, 1.814), (0.1562, -0.06471, -1.814), (0.1562, -0.06471, 1.814), (0.1406, -0.09394, -1.814), (0.1406, -0.09394, 1.814), (0.1196, -0.1196, -1.814), (0.1196, -0.1196, 1.814), (0.09394, -0.1406, -1.814), (0.09394, -0.1406, 1.814), (0.06471, -0.1562, -1.814), (0.06471, -0.1562, 1.814), (0.03299, -0.1658, -1.814), (0.03299, -0.1658, 1.814), (4.528e-09, -0.1691, -1.814), (4.528e-09, -0.1691, 1.814), (-0.03299, -0.1658, -1.814), (-0.03299, -0.1658, 1.814), (-0.06471, -0.1562, -1.814), (-0.06471, -0.1562, 1.814), (-0.09394, -0.1406, -1.814), (-0.09394, -0.1406, 1.814), (-0.1196, -0.1196, -1.814), (-0.1196, -0.1196, 1.814), (-0.1406, -0.09394, -1.814), (-0.1406, -0.09394, 1.814), (-0.1562, -0.06471, -1.814), (-0.1562, -0.06471, 1.814), (-0.1658, -0.03299, -1.814), (-0.1658, -0.03299, 1.814), (-0.1691, -7.758e-08, -1.814), (-0.1691, 8.515e-08, 1.814), (-0.1658, 0.03299, -1.814), (-0.1658, 0.03299, 1.814), (-0.1562, 0.06471, -1.814), (-0.1562, 0.06471, 1.814), (-0.1406, 0.09394, -1.814), (-0.1406, 0.09394, 1.814), (-0.1196, 0.1196, -1.814), (-0.1196, 0.1196, 1.814), (-0.09394, 0.1406, -1.814), (-0.09394, 0.1406, 1.814), (-0.06471, 0.1562, -1.814), (-0.06471, 0.1562, 1.814), (-0.03299, 0.1658, -1.814), (-0.03299, 0.1658, 1.814), (4.528e-09, 0.1691, 1.167), (4.528e-09, 0.1691, 1.121), (4.528e-09, 0.1691, 1.144), (0.03299, 0.1658, 1.121), (0.03299, 0.1658, 1.167), (0.03299, 0.1658, 1.144), (0.06471, 0.1562, 1.121), (0.06471, 0.1562, 1.167), (0.06471, 0.1562, 1.144), (0.09394, 0.1406, 1.121), (0.09394, 0.1406, 1.167), (0.09394, 0.1406, 1.144), (0.1196, 0.1196, 1.121), (0.1196, 0.1196, 1.167), (0.1196, 0.1196, 1.144), (0.1406, 0.09394, 1.121), (0.1406, 0.09394, 1.167), (0.1406, 0.09394, 1.144), (0.1562, 0.06471, 1.121), (0.1562, 0.06471, 1.167), (0.1562, 0.06471, 1.144), (0.1658, 0.03299, 1.121), (0.1658, 0.03299, 1.167), (0.1658, 0.03299, 1.144), (0.1691, 5.503e-08, 1.121), (0.1691, 5.709e-08, 1.167), (0.1691, 5.606e-08, 1.144), (0.1658, -0.03299, 1.121), (0.1658, -0.03299, 1.167), (0.1658, -0.03299, 1.144), (0.1562, -0.06471, 1.121), (0.1562, -0.06471, 1.167), (0.1562, -0.06471, 1.144), (0.1406, -0.09394, 1.121), (0.1406, -0.09394, 1.167), (0.1406, -0.09394, 1.144), (0.1196, -0.1196, 1.121), (0.1196, -0.1196, 1.167), (0.1196, -0.1196, 1.144), (0.09394, -0.1406, 1.121), (0.09394, -0.1406, 1.167), (0.09394, -0.1406, 1.144), (0.06471, -0.1562, 1.121), (0.06471, -0.1562, 1.167), (0.06471, -0.1562, 1.144), (0.03299, -0.1658, 1.121), (0.03299, -0.1658, 1.167), (0.03299, -0.1658, 1.144), (4.528e-09, -0.1691, 1.121), (4.528e-09, -0.1691, 1.167), (4.528e-09, -0.1691, 1.144), (-0.03299, -0.1658, 1.121), (-0.03299, -0.1658, 1.167), (-0.03299, -0.1658, 1.144), (-0.06471, -0.1562, 1.121), (-0.06471, -0.1562, 1.167), (-0.06471, -0.1562, 1.144), (-0.09394, -0.1406, 1.121), (-0.09394, -0.1406, 1.167), (-0.09394, -0.1406, 1.144), (-0.1196, -0.1196, 1.121), (-0.1196, -0.1196, 1.167), (-0.1196, -0.1196, 1.144), (-0.1406, -0.09394, 1.121), (-0.1406, -0.09394, 1.167), (-0.1406, -0.09394, 1.144), (-0.1562, -0.06471, 1.121), (-0.1562, -0.06471, 1.167), (-0.1562, -0.06471, 1.144), (-0.1658, -0.03299, 1.121), (-0.1658, -0.03299, 1.167), (-0.1658, -0.03299, 1.144), (-0.1691, 5.503e-08, 1.121), (-0.1691, 5.709e-08, 1.167), (-0.1691, 5.606e-08, 1.144), (-0.1658, 0.03299, 1.121), (-0.1658, 0.03299, 1.167), (-0.1658, 0.03299, 1.144), (-0.1562, 0.06471, 1.121), (-0.1562, 0.06471, 1.167), (-0.1562, 0.06471, 1.144), (-0.1406, 0.09394, 1.121), (-0.1406, 0.09394, 1.167), (-0.1406, 0.09394, 1.144), (-0.1196, 0.1196, 1.121), (-0.1196, 0.1196, 1.167), (-0.1196, 0.1196, 1.144), (-0.09394, 0.1406, 1.121), (-0.09394, 0.1406, 1.167), (-0.09394, 0.1406, 1.144), (-0.06471, 0.1562, 1.121), (-0.06471, 0.1562, 1.167), (-0.06471, 0.1562, 1.144), (-0.03299, 0.1658, 1.121), (-0.03299, 0.1658, 1.167), (-0.03299, 0.1658, 1.144), (4.528e-09, 0.1691, 0.02969), (4.528e-09, 0.1691, -0.02969), (4.528e-09, 0.1691, 0.0), (0.03299, 0.1658, -0.02969), (0.03299, 0.1658, 0.02969), (0.03299, 0.1658, 0.0), (0.06471, 0.1562, -0.02969), (0.06471, 0.1562, 0.02969), (0.06471, 0.1562, 0.0), (0.09394, 0.1406, -0.02969), (0.09394, 0.1406, 0.02969), (0.09394, 0.1406, 0.0), (0.1196, 0.1196, -0.02969), (0.1196, 0.1196, 0.02969), (0.1196, 0.1196, 0.0), (0.1406, 0.09394, -0.02969), (0.1406, 0.09394, 0.02969), (0.1406, 0.09394, 0.0), (0.1562, 0.06471, -0.02969), (0.1562, 0.06471, 0.02969), (0.1562, 0.06471, 0.0), (0.1658, 0.03299, -0.02969), (0.1658, 0.03299, 0.02969), (0.1658, 0.03299, 0.0), (0.1691, 2.429e-09, -0.02969), (0.1691, 5.143e-09, 0.02969), (0.1691, 3.786e-09, 0.0), (0.1658, -0.03299, -0.02969), (0.1658, -0.03299, 0.02969), (0.1658, -0.03299, 0.0), (0.1562, -0.06471, -0.02969), (0.1562, -0.06471, 0.02969), (0.1562, -0.06471, 0.0), (0.1406, -0.09394, -0.02969), (0.1406, -0.09394, 0.02969), (0.1406, -0.09394, 0.0), (0.1196, -0.1196, -0.02969), (0.1196, -0.1196, 0.02969), (0.1196, -0.1196, 0.0), (0.09394, -0.1406, -0.02969), (0.09394, -0.1406, 0.02969), (0.09394, -0.1406, 0.0), (0.06471, -0.1562, -0.02969), (0.06471, -0.1562, 0.02969), (0.06471, -0.1562, 0.0), (0.03299, -0.1658, -0.02969), (0.03299, -0.1658, 0.02969), (0.03299, -0.1658, 0.0), (4.528e-09, -0.1691, -0.02969), (4.528e-09, -0.1691, 0.02969), (4.528e-09, -0.1691, 0.0), (-0.03299, -0.1658, -0.02969), (-0.03299, -0.1658, 0.02969), (-0.03299, -0.1658, 0.0), (-0.06471, -0.1562, -0.02969), (-0.06471, -0.1562, 0.02969), (-0.06471, -0.1562, 0.0), (-0.09394, -0.1406, -0.02969), (-0.09394, -0.1406, 0.02969), (-0.09394, -0.1406, 0.0), (-0.1196, -0.1196, -0.02969), (-0.1196, -0.1196, 0.02969), (-0.1196, -0.1196, 0.0), (-0.1406, -0.09394, -0.02969), (-0.1406, -0.09394, 0.02969), (-0.1406, -0.09394, 0.0), (-0.1562, -0.06471, -0.02969), (-0.1562, -0.06471, 0.02969), (-0.1562, -0.06471, 0.0), (-0.1658, -0.03299, -0.02969), (-0.1658, -0.03299, 0.02969), (-0.1658, -0.03299, 0.0), (-0.1691, 2.429e-09, -0.02969), (-0.1691, 5.143e-09, 0.02969), (-0.1691, 3.786e-09, 0.0), (-0.1658, 0.03299, -0.02969), (-0.1658, 0.03299, 0.02969), (-0.1658, 0.03299, 0.0), (-0.1562, 0.06471, -0.02969), (-0.1562, 0.06471, 0.02969), (-0.1562, 0.06471, 0.0), (-0.1406, 0.09394, -0.02969), (-0.1406, 0.09394, 0.02969), (-0.1406, 0.09394, 0.0), (-0.1196, 0.1196, -0.02969), (-0.1196, 0.1196, 0.02969), (-0.1196, 0.1196, 0.0), (-0.09394, 0.1406, -0.02969), (-0.09394, 0.1406, 0.02969), (-0.09394, 0.1406, 0.0), (-0.06471, 0.1562, -0.02969), (-0.06471, 0.1562, 0.02969), (-0.06471, 0.1562, 0.0), (-0.03299, 0.1658, -0.02969), (-0.03299, 0.1658, 0.02969), (-0.03299, 0.1658, 0.0), (4.528e-09, 0.1691, -1.118), (4.528e-09, 0.1691, -1.171), (4.528e-09, 0.1691, -1.144), (0.03299, 0.1658, -1.171), (0.03299, 0.1658, -1.118), (0.03299, 0.1658, -1.144), (0.06471, 0.1562, -1.171), (0.06471, 0.1562, -1.118), (0.06471, 0.1562, -1.144), (0.09394, 0.1406, -1.171), (0.09394, 0.1406, -1.118), (0.09394, 0.1406, -1.144), (0.1196, 0.1196, -1.171), (0.1196, 0.1196, -1.118), (0.1196, 0.1196, -1.144), (0.1406, 0.09394, -1.171), (0.1406, 0.09394, -1.118), (0.1406, 0.09394, -1.144), (0.1562, 0.06471, -1.171), (0.1562, 0.06471, -1.118), (0.1562, 0.06471, -1.144), (0.1658, 0.03299, -1.171), (0.1658, 0.03299, -1.118), (0.1658, 0.03299, -1.144), (0.1691, -4.967e-08, -1.171), (0.1691, -4.73e-08, -1.118), (0.1691, -4.848e-08, -1.144), (0.1658, -0.03299, -1.171), (0.1658, -0.03299, -1.118), (0.1658, -0.03299, -1.144), (0.1562, -0.06471, -1.171), (0.1562, -0.06471, -1.118), (0.1562, -0.06471, -1.144), (0.1406, -0.09394, -1.171), (0.1406, -0.09394, -1.118), (0.1406, -0.09394, -1.144), (0.1196, -0.1196, -1.171), (0.1196, -0.1196, -1.118), (0.1196, -0.1196, -1.144), (0.09394, -0.1406, -1.171), (0.09394, -0.1406, -1.118), (0.09394, -0.1406, -1.144), (0.06471, -0.1562, -1.171), (0.06471, -0.1562, -1.118), (0.06471, -0.1562, -1.144), (0.03299, -0.1658, -1.171), (0.03299, -0.1658, -1.118), (0.03299, -0.1658, -1.144), (4.528e-09, -0.1691, -1.171), (4.528e-09, -0.1691, -1.118), (4.528e-09, -0.1691, -1.144), (-0.03299, -0.1658, -1.171), (-0.03299, -0.1658, -1.118), (-0.03299, -0.1658, -1.144), (-0.06471, -0.1562, -1.171), (-0.06471, -0.1562, -1.118), (-0.06471, -0.1562, -1.144), (-0.09394, -0.1406, -1.171), (-0.09394, -0.1406, -1.118), (-0.09394, -0.1406, -1.144), (-0.1196, -0.1196, -1.171), (-0.1196, -0.1196, -1.118), (-0.1196, -0.1196, -1.144), (-0.1406, -0.09394, -1.171), (-0.1406, -0.09394, -1.118), (-0.1406, -0.09394, -1.144), (-0.1562, -0.06471, -1.171), (-0.1562, -0.06471, -1.118), (-0.1562, -0.06471, -1.144), (-0.1658, -0.03299, -1.171), (-0.1658, -0.03299, -1.118), (-0.1658, -0.03299, -1.144), (-0.1691, -4.967e-08, -1.171), (-0.1691, -4.73e-08, -1.118), (-0.1691, -4.848e-08, -1.144), (-0.1658, 0.03299, -1.171), (-0.1658, 0.03299, -1.118), (-0.1658, 0.03299, -1.144), (-0.1562, 0.06471, -1.171), (-0.1562, 0.06471, -1.118), (-0.1562, 0.06471, -1.144), (-0.1406, 0.09394, -1.171), (-0.1406, 0.09394, -1.118), (-0.1406, 0.09394, -1.144), (-0.1196, 0.1196, -1.171), (-0.1196, 0.1196, -1.118), (-0.1196, 0.1196, -1.144), (-0.09394, 0.1406, -1.171), (-0.09394, 0.1406, -1.118), (-0.09394, 0.1406, -1.144), (-0.06471, 0.1562, -1.171), (-0.06471, 0.1562, -1.118), (-0.06471, 0.1562, -1.144), (-0.03299, 0.1658, -1.171), (-0.03299, 0.1658, -1.118), (-0.03299, 0.1658, -1.144)], [], [(4, 262, 265, 6), (6, 265, 268, 8), (8, 268, 271, 10), (10, 271, 274, 12), (12, 274, 277, 14), (14, 277, 280, 16), (16, 280, 283, 18), (18, 283, 286, 20), (20, 286, 289, 22), (22, 289, 292, 24), (24, 292, 295, 26), (26, 295, 298, 28), (28, 298, 301, 30), (30, 301, 304, 32), (32, 304, 307, 34), (34, 307, 310, 36), (36, 310, 313, 38), (38, 313, 316, 40), (40, 316, 319, 42), (42, 319, 322, 44), (44, 322, 325, 46), (46, 325, 328, 48), (48, 328, 331, 50), (50, 331, 334, 52), (52, 334, 337, 54), (54, 337, 340, 56), (56, 340, 343, 58), (58, 343, 346, 60), (60, 346, 349, 62), (3, 1, 63, 61, 59, 57, 55, 53, 51, 49, 47, 45, 43, 41, 39, 37, 35, 33, 31, 29, 27, 25, 23, 21, 19, 17, 15, 13, 11, 9, 7, 5), (2, 259, 262, 4), (0, 2, 4, 6, 8, 10, 12, 14, 16, 18, 20, 22, 24, 26, 28, 30, 32, 34, 36, 38, 40, 42, 44, 46, 48, 50, 52, 54, 56, 58, 60, 62), (350, 253, 161, 256), (254, 157, 65, 160), (68, 3, 5, 71), (347, 250, 253, 350), (251, 154, 157, 254), (344, 247, 250, 347), (248, 151, 154, 251), (155, 61, 63, 158), (341, 244, 247, 344), (245, 148, 151, 248), (152, 59, 61, 155), (338, 241, 244, 341), (242, 145, 148, 245), (149, 57, 59, 152), (335, 238, 241, 338), (239, 142, 145, 242), (146, 55, 57, 149), (332, 235, 238, 335), (236, 139, 142, 239), (143, 53, 55, 146), (329, 232, 235, 332), (233, 136, 139, 236), (140, 51, 53, 143), (326, 229, 232, 329), (230, 133, 136, 233), (137, 49, 51, 140), (323, 226, 229, 326), (227, 130, 133, 230), (134, 47, 49, 137), (320, 223, 226, 323), (224, 127, 130, 227), (131, 45, 47, 134), (317, 220, 223, 320), (221, 124, 127, 224), (128, 43, 45, 131), (314, 217, 220, 317), (218, 121, 124, 221), (125, 41, 43, 128), (311, 214, 217, 314), (215, 118, 121, 218), (122, 39, 41, 125), (308, 211, 214, 311), (212, 115, 118, 215), (119, 37, 39, 122), (305, 208, 211, 308), (209, 112, 115, 212), (116, 35, 37, 119), (302, 205, 208, 305), (206, 109, 112, 209), (113, 33, 35, 116), (299, 202, 205, 302), (203, 106, 109, 206), (110, 31, 33, 113), (296, 199, 202, 299), (200, 103, 106, 203), (107, 29, 31, 110), (293, 196, 199, 296), (197, 100, 103, 200), (104, 27, 29, 107), (290, 193, 196, 293), (194, 97, 100, 197), (101, 25, 27, 104), (287, 190, 193, 290), (191, 94, 97, 194), (98, 23, 25, 101), (284, 187, 190, 287), (188, 91, 94, 191), (95, 21, 23, 98), (281, 184, 187, 284), (185, 88, 91, 188), (92, 19, 21, 95), (278, 181, 184, 281), (182, 85, 88, 185), (89, 17, 19, 92), (275, 178, 181, 278), (179, 82, 85, 182), (86, 15, 17, 89), (272, 175, 178, 275), (176, 79, 82, 179), (83, 13, 15, 86), (269, 172, 175, 272), (173, 76, 79, 176), (80, 11, 13, 83), (266, 169, 172, 269), (170, 73, 76, 173), (77, 9, 11, 80), (263, 166, 169, 266), (167, 70, 73, 170), (74, 7, 9, 77), (260, 163, 166, 263), (164, 67, 70, 167), (71, 5, 7, 74), (256, 161, 163, 260), (160, 65, 67, 164), (64, 1, 3, 68), (158, 64, 66, 159), (159, 66, 65, 157), (155, 158, 159, 156), (156, 159, 157, 154), (152, 155, 156, 153), (153, 156, 154, 151), (149, 152, 153, 150), (150, 153, 151, 148), (146, 149, 150, 147), (147, 150, 148, 145), (143, 146, 147, 144), (144, 147, 145, 142), (140, 143, 144, 141), (141, 144, 142, 139), (137, 140, 141, 138), (138, 141, 139, 136), (134, 137, 138, 135), (135, 138, 136, 133), (131, 134, 135, 132), (132, 135, 133, 130), (128, 131, 132, 129), (129, 132, 130, 127), (125, 128, 129, 126), (126, 129, 127, 124), (122, 125, 126, 123), (123, 126, 124, 121), (119, 122, 123, 120), (120, 123, 121, 118), (116, 119, 120, 117), (117, 120, 118, 115), (113, 116, 117, 114), (114, 117, 115, 112), (110, 113, 114, 111), (111, 114, 112, 109), (107, 110, 111, 108), (108, 111, 109, 106), (104, 107, 108, 105), (105, 108, 106, 103), (101, 104, 105, 102), (102, 105, 103, 100), (98, 101, 102, 99), (99, 102, 100, 97), (95, 98, 99, 96), (96, 99, 97, 94), (92, 95, 96, 93), (93, 96, 94, 91), (89, 92, 93, 90), (90, 93, 91, 88), (86, 89, 90, 87), (87, 90, 88, 85), (83, 86, 87, 84), (84, 87, 85, 82), (80, 83, 84, 81), (81, 84, 82, 79), (77, 80, 81, 78), (78, 81, 79, 76), (74, 77, 78, 75), (75, 78, 76, 73), (71, 74, 75, 72), (72, 75, 73, 70), (68, 71, 72, 69), (69, 72, 70, 67), (64, 68, 69, 66), (66, 69, 67, 65), (158, 63, 1, 64), (254, 160, 162, 255), (255, 162, 161, 253), (251, 254, 255, 252), (252, 255, 253, 250), (248, 251, 252, 249), (249, 252, 250, 247), (245, 248, 249, 246), (246, 249, 247, 244), (242, 245, 246, 243), (243, 246, 244, 241), (239, 242, 243, 240), (240, 243, 241, 238), (236, 239, 240, 237), (237, 240, 238, 235), (233, 236, 237, 234), (234, 237, 235, 232), (230, 233, 234, 231), (231, 234, 232, 229), (227, 230, 231, 228), (228, 231, 229, 226), (224, 227, 228, 225), (225, 228, 226, 223), (221, 224, 225, 222), (222, 225, 223, 220), (218, 221, 222, 219), (219, 222, 220, 217), (215, 218, 219, 216), (216, 219, 217, 214), (212, 215, 216, 213), (213, 216, 214, 211), (209, 212, 213, 210), (210, 213, 211, 208), (206, 209, 210, 207), (207, 210, 208, 205), (203, 206, 207, 204), (204, 207, 205, 202), (200, 203, 204, 201), (201, 204, 202, 199), (197, 200, 201, 198), (198, 201, 199, 196), (194, 197, 198, 195), (195, 198, 196, 193), (191, 194, 195, 192), (192, 195, 193, 190), (188, 191, 192, 189), (189, 192, 190, 187), (185, 188, 189, 186), (186, 189, 187, 184), (182, 185, 186, 183), (183, 186, 184, 181), (179, 182, 183, 180), (180, 183, 181, 178), (176, 179, 180, 177), (177, 180, 178, 175), (173, 176, 177, 174), (174, 177, 175, 172), (170, 173, 174, 171), (171, 174, 172, 169), (167, 170, 171, 168), (168, 171, 169, 166), (164, 167, 168, 165), (165, 168, 166, 163), (160, 164, 165, 162), (162, 165, 163, 161), (62, 349, 257, 0), (350, 256, 258, 351), (351, 258, 257, 349), (347, 350, 351, 348), (348, 351, 349, 346), (344, 347, 348, 345), (345, 348, 346, 343), (341, 344, 345, 342), (342, 345, 343, 340), (338, 341, 342, 339), (339, 342, 340, 337), (335, 338, 339, 336), (336, 339, 337, 334), (332, 335, 336, 333), (333, 336, 334, 331), (329, 332, 333, 330), (330, 333, 331, 328), (326, 329, 330, 327), (327, 330, 328, 325), (323, 326, 327, 324), (324, 327, 325, 322), (320, 323, 324, 321), (321, 324, 322, 319), (317, 320, 321, 318), (318, 321, 319, 316), (314, 317, 318, 315), (315, 318, 316, 313), (311, 314, 315, 312), (312, 315, 313, 310), (308, 311, 312, 309), (309, 312, 310, 307), (305, 308, 309, 306), (306, 309, 307, 304), (302, 305, 306, 303), (303, 306, 304, 301), (299, 302, 303, 300), (300, 303, 301, 298), (296, 299, 300, 297), (297, 300, 298, 295), (293, 296, 297, 294), (294, 297, 295, 292), (290, 293, 294, 291), (291, 294, 292, 289), (287, 290, 291, 288), (288, 291, 289, 286), (284, 287, 288, 285), (285, 288, 286, 283), (281, 284, 285, 282), (282, 285, 283, 280), (278, 281, 282, 279), (279, 282, 280, 277), (275, 278, 279, 276), (276, 279, 277, 274), (272, 275, 276, 273), (273, 276, 274, 271), (269, 272, 273, 270), (270, 273, 271, 268), (266, 269, 270, 267), (267, 270, 268, 265), (263, 266, 267, 264), (264, 267, 265, 262), (260, 263, 264, 261), (261, 264, 262, 259), (256, 260, 261, 258), (258, 261, 259, 257), (0, 257, 259, 2)])
me_cylinder_004.polygons.foreach_set('use_smooth', [True] * 322)
_uv = me_cylinder_004.uv_layers.new(name='UVMap')
_uv.uv.foreach_set('vector', [0.9375, 0.5, 0.9375, 0.62, 0.9062, 0.62, 0.9062, 0.5, 0.9062, 0.5, 0.9062, 0.62, 0.875, 0.62, 0.875, 0.5, 0.875, 0.5, 0.875, 0.62, 0.8437, 0.62, 0.8438, 0.5, 0.8438, 0.5, 0.8438, 0.62, 0.8125, 0.62, 0.8125, 0.5, 0.8125, 0.5, 0.8125, 0.62, 0.7812, 0.62, 0.7812, 0.5, 0.7812, 0.5, 0.7812, 0.62, 0.75, 0.62, 0.75, 0.5, 0.75, 0.5, 0.75, 0.62, 0.7188, 0.62, 0.7188, 0.5, 0.7188, 0.5, 0.7188, 0.62, 0.6875, 0.62, 0.6875, 0.5, 0.6875, 0.5, 0.6875, 0.62, 0.6562, 0.62, 0.6562, 0.5, 0.6562, 0.5, 0.6562, 0.62, 0.625, 0.62, 0.625, 0.5, 0.625, 0.5, 0.625, 0.62, 0.5938, 0.62, 0.5938, 0.5, 0.5938, 0.5, 0.5938, 0.62, 0.5625, 0.62, 0.5625, 0.5, 0.5625, 0.5, 0.5625, 0.62, 0.5312, 0.62, 0.5312, 0.5, 0.5312, 0.5, 0.5312, 0.62, 0.5, 0.62, 0.5, 0.5, 0.5, 0.5, 0.5, 0.62, 0.4688, 0.62, 0.4688, 0.5, 0.4688, 0.5, 0.4688, 0.62, 0.4375, 0.62, 0.4375, 0.5, 0.4375, 0.5, 0.4375, 0.62, 0.4062, 0.62, 0.4062, 0.5, 0.4062, 0.5, 0.4062, 0.62, 0.375, 0.62, 0.375, 0.5, 0.375, 0.5, 0.375, 0.62, 0.3438, 0.62, 0.3438, 0.5, 0.3438, 0.5, 0.3438, 0.62, 0.3125, 0.62, 0.3125, 0.5, 0.3125, 0.5, 0.3125, 0.62, 0.2812, 0.62, 0.2812, 0.5, 0.2812, 0.5, 0.2812, 0.62, 0.25, 0.62, 0.25, 0.5, 0.25, 0.5, 0.25, 0.62, 0.2188, 0.62, 0.2188, 0.5, 0.2188, 0.5, 0.2188, 0.62, 0.1875, 0.62, 0.1875, 0.5, 0.1875, 0.5, 0.1875, 0.62, 0.1562, 0.62, 0.1562, 0.5, 0.1562, 0.5, 0.1562, 0.62, 0.125, 0.62, 0.125, 0.5, 0.125, 0.5, 0.125, 0.62, 0.09375, 0.62, 0.09375, 0.5, 0.09375, 0.5, 0.09375, 0.62, 0.0625, 0.62, 0.0625, 0.5, 0.0625, 0.5, 0.0625, 0.62, 0.03125, 0.62, 0.03125, 0.5, 0.2968, 0.4854, 0.25, 0.49, 0.2032, 0.4854, 0.1582, 0.4717, 0.1167, 0.4496, 0.08029, 0.4197, 0.05045, 0.3833, 0.02827, 0.3418, 0.01461, 0.2968, 0.01, 0.25, 0.01461, 0.2032, 0.02827, 0.1582, 0.05045, 0.1167, 0.08029, 0.08029, 0.1167, 0.05045, 0.1582, 0.02827, 0.2032, 0.01461, 0.25, 0.01, 0.2968, 0.01461, 0.3418, 0.02827, 0.3833, 0.05045, 0.4197, 0.08029, 0.4496, 0.1167, 0.4717, 0.1582, 0.4854, 0.2032, 0.49, 0.25, 0.4854, 0.2968, 0.4717, 0.3418, 0.4496, 0.3833, 0.4197, 0.4197, 0.3833, 0.4496, 0.3418, 0.4717, 0.9688, 0.5, 0.9688, 0.62, 0.9375, 0.62, 0.9375, 0.5, 0.75, 0.49, 0.7968, 0.4854, 0.8418, 0.4717, 0.8833, 0.4496, 0.9197, 0.4197, 0.9496, 0.3833, 0.9717, 0.3418, 0.9854, 0.2968, 0.99, 0.25, 0.9854, 0.2032, 0.9717, 0.1582, 0.9496, 0.1167, 0.9197, 0.08029, 0.8833, 0.05045, 0.8418, 0.02827, 0.7968, 0.01461, 0.75, 0.01, 0.7032, 0.01461, 0.6582, 0.02827, 0.6167, 0.05045, 0.5803, 0.08029, 0.5504, 0.1167, 0.5283, 0.1582, 0.5146, 0.2032, 0.51, 0.25, 0.5146, 0.2968, 0.5283, 0.3418, 0.5504, 0.3833, 0.5803, 0.4197, 0.6167, 0.4496, 0.6582, 0.4717, 0.7032, 0.4854, 0.03125, 0.6279, 0.03125, 0.7468, 0.0, 0.7468, 0.0, 0.6279, 0.03125, 0.7532, 0.03125, 0.8725, 0.0, 0.8725, 0.0, 0.7532, 0.9688, 0.8793, 0.9688, 1.0, 0.9375, 1.0, 0.9375, 0.8793, 0.0625, 0.6279, 0.0625, 0.7468, 0.03125, 0.7468, 0.03125, 0.6279, 0.0625, 0.7532, 0.0625, 0.8725, 0.03125, 0.8725, 0.03125, 0.7532, 0.09375, 0.6279, 0.09375, 0.7468, 0.0625, 0.7468, 0.0625, 0.6279, 0.09375, 0.7532, 0.09375, 0.8725, 0.0625, 0.8725, 0.0625, 0.7532, 0.0625, 0.8793, 0.0625, 1.0, 0.03125, 1.0, 0.03125, 0.8793, 0.125, 0.6279, 0.125, 0.7468, 0.09375, 0.7468, 0.09375, 0.6279, 0.125, 0.7532, 0.125, 0.8725, 0.09375, 0.8725, 0.09375, 0.7532, 0.09375, 0.8793, 0.09375, 1.0, 0.0625, 1.0, 0.0625, 0.8793, 0.1562, 0.6279, 0.1562, 0.7468, 0.125, 0.7468, 0.125, 0.6279, 0.1562, 0.7532, 0.1562, 0.8725, 0.125, 0.8725, 0.125, 0.7532, 0.125, 0.8793, 0.125, 1.0, 0.09375, 1.0, 0.09375, 0.8793, 0.1875, 0.6279, 0.1875, 0.7468, 0.1562, 0.7468, 0.1562, 0.6279, 0.1875, 0.7532, 0.1875, 0.8725, 0.1562, 0.8725, 0.1562, 0.7532, 0.1562, 0.8793, 0.1562, 1.0, 0.125, 1.0, 0.125, 0.8793, 0.2188, 0.6279, 0.2188, 0.7468, 0.1875, 0.7468, 0.1875, 0.6279, 0.2188, 0.7532, 0.2188, 0.8725, 0.1875, 0.8725, 0.1875, 0.7532, 0.1875, 0.8793, 0.1875, 1.0, 0.1562, 1.0, 0.1562, 0.8793, 0.25, 0.6279, 0.25, 0.7468, 0.2188, 0.7468, 0.2188, 0.6279, 0.25, 0.7532, 0.25, 0.8725, 0.2188, 0.8725, 0.2188, 0.7532, 0.2188, 0.8793, 0.2188, 1.0, 0.1875, 1.0, 0.1875, 0.8793, 0.2812, 0.6279, 0.2812, 0.7468, 0.25, 0.7468, 0.25, 0.6279, 0.2812, 0.7532, 0.2812, 0.8725, 0.25, 0.8725, 0.25, 0.7532, 0.25, 0.8793, 0.25, 1.0, 0.2188, 1.0, 0.2188, 0.8793, 0.3125, 0.6279, 0.3125, 0.7468, 0.2812, 0.7468, 0.2812, 0.6279, 0.3125, 0.7532, 0.3125, 0.8725, 0.2812, 0.8725, 0.2812, 0.7532, 0.2812, 0.8793, 0.2812, 1.0, 0.25, 1.0, 0.25, 0.8793, 0.3438, 0.6279, 0.3438, 0.7468, 0.3125, 0.7468, 0.3125, 0.6279, 0.3437, 0.7532, 0.3438, 0.8725, 0.3125, 0.8725, 0.3125, 0.7532, 0.3125, 0.8793, 0.3125, 1.0, 0.2812, 1.0, 0.2812, 0.8793, 0.375, 0.6279, 0.375, 0.7468, 0.3438, 0.7468, 0.3438, 0.6279, 0.375, 0.7532, 0.375, 0.8725, 0.3438, 0.8725, 0.3438, 0.7532, 0.3438, 0.8793, 0.3438, 1.0, 0.3125, 1.0, 0.3125, 0.8793, 0.4062, 0.6279, 0.4062, 0.7468, 0.375, 0.7468, 0.375, 0.6279, 0.4062, 0.7532, 0.4062, 0.8725, 0.375, 0.8725, 0.375, 0.7532, 0.375, 0.8793, 0.375, 1.0, 0.3438, 1.0, 0.3438, 0.8793, 0.4375, 0.6279, 0.4375, 0.7468, 0.4062, 0.7468, 0.4062, 0.6279, 0.4375, 0.7532, 0.4375, 0.8725, 0.4062, 0.8725, 0.4062, 0.7532, 0.4063, 0.8793, 0.4062, 1.0, 0.375, 1.0, 0.375, 0.8793, 0.4687, 0.6279, 0.4687, 0.7468, 0.4375, 0.7468, 0.4375, 0.6279, 0.4687, 0.7532, 0.4688, 0.8725, 0.4375, 0.8725, 0.4375, 0.7532, 0.4375, 0.8793, 0.4375, 1.0, 0.4062, 1.0, 0.4062, 0.8793, 0.5, 0.6279, 0.5, 0.7468, 0.4687, 0.7468, 0.4688, 0.6279, 0.5, 0.7532, 0.5, 0.8725, 0.4688, 0.8725, 0.4687, 0.7532, 0.4688, 0.8793, 0.4688, 1.0, 0.4375, 1.0, 0.4375, 0.8793, 0.5312, 0.6279, 0.5312, 0.7468, 0.5, 0.7468, 0.5, 0.6279, 0.5312, 0.7532, 0.5312, 0.8725, 0.5, 0.8725, 0.5, 0.7532, 0.5, 0.8793, 0.5, 1.0, 0.4688, 1.0, 0.4688, 0.8793, 0.5625, 0.6279, 0.5625, 0.7468, 0.5312, 0.7468, 0.5312, 0.6279, 0.5625, 0.7532, 0.5625, 0.8725, 0.5312, 0.8725, 0.5312, 0.7532, 0.5312, 0.8793, 0.5312, 1.0, 0.5, 1.0, 0.5, 0.8793, 0.5938, 0.6279, 0.5938, 0.7468, 0.5625, 0.7468, 0.5625, 0.6279, 0.5937, 0.7532, 0.5938, 0.8725, 0.5625, 0.8725, 0.5625, 0.7532, 0.5625, 0.8793, 0.5625, 1.0, 0.5312, 1.0, 0.5312, 0.8793, 0.625, 0.6279, 0.625, 0.7468, 0.5937, 0.7468, 0.5938, 0.6279, 0.625, 0.7532, 0.625, 0.8725, 0.5938, 0.8725, 0.5938, 0.7532, 0.5938, 0.8793, 0.5938, 1.0, 0.5625, 1.0, 0.5625, 0.8793, 0.6562, 0.6279, 0.6562, 0.7468, 0.625, 0.7468, 0.625, 0.6279, 0.6562, 0.7532, 0.6562, 0.8725, 0.625, 0.8725, 0.625, 0.7532, 0.625, 0.8793, 0.625, 1.0, 0.5938, 1.0, 0.5938, 0.8793, 0.6875, 0.6279, 0.6875, 0.7468, 0.6562, 0.7468, 0.6562, 0.6279, 0.6875, 0.7532, 0.6875, 0.8725, 0.6562, 0.8725, 0.6562, 0.7532, 0.6563, 0.8793, 0.6562, 1.0, 0.625, 1.0, 0.625, 0.8793, 0.7188, 0.6279, 0.7188, 0.7468, 0.6875, 0.7468, 0.6875, 0.6279, 0.7187, 0.7532, 0.7188, 0.8725, 0.6875, 0.8725, 0.6875, 0.7532, 0.6875, 0.8793, 0.6875, 1.0, 0.6562, 1.0, 0.6562, 0.8793, 0.75, 0.6279, 0.75, 0.7468, 0.7187, 0.7468, 0.7188, 0.6279, 0.75, 0.7532, 0.75, 0.8725, 0.7188, 0.8725, 0.7188, 0.7532, 0.7188, 0.8793, 0.7188, 1.0, 0.6875, 1.0, 0.6875, 0.8793, 0.7812, 0.6279, 0.7812, 0.7468, 0.75, 0.7468, 0.75, 0.6279, 0.7812, 0.7532, 0.7812, 0.8725, 0.75, 0.8725, 0.75, 0.7532, 0.75, 0.8793, 0.75, 1.0, 0.7188, 1.0, 0.7188, 0.8793, 0.8125, 0.6279, 0.8125, 0.7468, 0.7812, 0.7468, 0.7812, 0.6279, 0.8125, 0.7532, 0.8125, 0.8725, 0.7812, 0.8725, 0.7812, 0.7532, 0.7812, 0.8793, 0.7812, 1.0, 0.75, 1.0, 0.75, 0.8793, 0.8438, 0.6279, 0.8438, 0.7468, 0.8125, 0.7468, 0.8125, 0.6279, 0.8437, 0.7532, 0.8438, 0.8725, 0.8125, 0.8725, 0.8125, 0.7532, 0.8125, 0.8793, 0.8125, 1.0, 0.7812, 1.0, 0.7812, 0.8793, 0.875, 0.6279, 0.875, 0.7468, 0.8437, 0.7468, 0.8438, 0.6279, 0.875, 0.7532, 0.875, 0.8725, 0.8438, 0.8725, 0.8437, 0.7532, 0.8438, 0.8793, 0.8438, 1.0, 0.8125, 1.0, 0.8125, 0.8793, 0.9062, 0.6279, 0.9062, 0.7468, 0.875, 0.7468, 0.875, 0.6279, 0.9062, 0.7532, 0.9062, 0.8725, 0.875, 0.8725, 0.875, 0.7532, 0.875, 0.8793, 0.875, 1.0, 0.8438, 1.0, 0.8438, 0.8793, 0.9375, 0.6279, 0.9375, 0.7468, 0.9062, 0.7468, 0.9062, 0.6279, 0.9375, 0.7532, 0.9375, 0.8725, 0.9062, 0.8725, 0.9062, 0.7532, 0.9062, 0.8793, 0.9062, 1.0, 0.875, 1.0, 0.875, 0.8793, 0.9688, 0.6279, 0.9688, 0.7468, 0.9375, 0.7468, 0.9375, 0.6279, 0.9688, 0.7532, 0.9688, 0.8725, 0.9375, 0.8725, 0.9375, 0.7532, 0.9375, 0.8793, 0.9375, 1.0, 0.9062, 1.0, 0.9062, 0.8793, 1.0, 0.6279, 1.0, 0.7468, 0.9687, 0.7468, 0.9688, 0.6279, 1.0, 0.7532, 1.0, 0.8725, 0.9688, 0.8725, 0.9688, 0.7532, 1.0, 0.8793, 1.0, 1.0, 0.9688, 1.0, 0.9688, 0.8793, 0.03125, 0.8793, 0.0, 0.8793, 0.0, 0.875, 0.03125, 0.875, 0.03125, 0.875, 0.0, 0.875, 0.0, 0.8725, 0.03125, 0.8725, 0.0625, 0.8793, 0.03125, 0.8793, 0.03125, 0.875, 0.0625, 0.875, 0.0625, 0.875, 0.03125, 0.875, 0.03125, 0.8725, 0.0625, 0.8725, 0.09375, 0.8793, 0.0625, 0.8793, 0.0625, 0.875, 0.09375, 0.875, 0.09375, 0.875, 0.0625, 0.875, 0.0625, 0.8725, 0.09375, 0.8725, 0.125, 0.8793, 0.09375, 0.8793, 0.09375, 0.875, 0.125, 0.875, 0.125, 0.875, 0.09375, 0.875, 0.09375, 0.8725, 0.125, 0.8725, 0.1562, 0.8793, 0.125, 0.8793, 0.125, 0.875, 0.1562, 0.875, 0.1562, 0.875, 0.125, 0.875, 0.125, 0.8725, 0.1562, 0.8725, 0.1875, 0.8793, 0.1562, 0.8793, 0.1562, 0.875, 0.1875, 0.875, 0.1875, 0.875, 0.1562, 0.875, 0.1562, 0.8725, 0.1875, 0.8725, 0.2188, 0.8793, 0.1875, 0.8793, 0.1875, 0.875, 0.2188, 0.875, 0.2188, 0.875, 0.1875, 0.875, 0.1875, 0.8725, 0.2188, 0.8725, 0.25, 0.8793, 0.2188, 0.8793, 0.2188, 0.875, 0.25, 0.875, 0.25, 0.875, 0.2188, 0.875, 0.2188, 0.8725, 0.25, 0.8725, 0.2812, 0.8793, 0.25, 0.8793, 0.25, 0.875, 0.2812, 0.875, 0.2812, 0.875, 0.25, 0.875, 0.25, 0.8725, 0.2812, 0.8725, 0.3125, 0.8793, 0.2812, 0.8793, 0.2812, 0.875, 0.3125, 0.875, 0.3125, 0.875, 0.2812, 0.875, 0.2812, 0.8725, 0.3125, 0.8725, 0.3438, 0.8793, 0.3125, 0.8793, 0.3125, 0.875, 0.3438, 0.875, 0.3438, 0.875, 0.3125, 0.875, 0.3125, 0.8725, 0.3438, 0.8725, 0.375, 0.8793, 0.3438, 0.8793, 0.3438, 0.875, 0.375, 0.875, 0.375, 0.875, 0.3438, 0.875, 0.3438, 0.8725, 0.375, 0.8725, 0.4063, 0.8793, 0.375, 0.8793, 0.375, 0.875, 0.4062, 0.875, 0.4062, 0.875, 0.375, 0.875, 0.375, 0.8725, 0.4062, 0.8725, 0.4375, 0.8793, 0.4062, 0.8793, 0.4062, 0.875, 0.4375, 0.875, 0.4375, 0.875, 0.4062, 0.875, 0.4062, 0.8725, 0.4375, 0.8725, 0.4688, 0.8793, 0.4375, 0.8793, 0.4375, 0.875, 0.4688, 0.875, 0.4688, 0.875, 0.4375, 0.875, 0.4375, 0.8725, 0.4688, 0.8725, 0.5, 0.8793, 0.4688, 0.8793, 0.4688, 0.875, 0.5, 0.875, 0.5, 0.875, 0.4688, 0.875, 0.4688, 0.8725, 0.5, 0.8725, 0.5312, 0.8793, 0.5, 0.8793, 0.5, 0.875, 0.5312, 0.875, 0.5312, 0.875, 0.5, 0.875, 0.5, 0.8725, 0.5312, 0.8725, 0.5625, 0.8793, 0.5312, 0.8793, 0.5312, 0.875, 0.5625, 0.875, 0.5625, 0.875, 0.5312, 0.875, 0.5312, 0.8725, 0.5625, 0.8725, 0.5938, 0.8793, 0.5625, 0.8793, 0.5625, 0.875, 0.5938, 0.875, 0.5938, 0.875, 0.5625, 0.875, 0.5625, 0.8725, 0.5938, 0.8725, 0.625, 0.8793, 0.5938, 0.8793, 0.5938, 0.875, 0.625, 0.875, 0.625, 0.875, 0.5938, 0.875, 0.5938, 0.8725, 0.625, 0.8725, 0.6563, 0.8793, 0.625, 0.8793, 0.625, 0.875, 0.6562, 0.875, 0.6562, 0.875, 0.625, 0.875, 0.625, 0.8725, 0.6562, 0.8725, 0.6875, 0.8793, 0.6562, 0.8793, 0.6562, 0.875, 0.6875, 0.875, 0.6875, 0.875, 0.6562, 0.875, 0.6562, 0.8725, 0.6875, 0.8725, 0.7188, 0.8793, 0.6875, 0.8793, 0.6875, 0.875, 0.7188, 0.875, 0.7188, 0.875, 0.6875, 0.875, 0.6875, 0.8725, 0.7188, 0.8725, 0.75, 0.8793, 0.7188, 0.8793, 0.7188, 0.875, 0.75, 0.875, 0.75, 0.875, 0.7188, 0.875, 0.7188, 0.8725, 0.75, 0.8725, 0.7812, 0.8793, 0.75, 0.8793, 0.75, 0.875, 0.7812, 0.875, 0.7812, 0.875, 0.75, 0.875, 0.75, 0.8725, 0.7812, 0.8725, 0.8125, 0.8793, 0.7812, 0.8793, 0.7812, 0.875, 0.8125, 0.875, 0.8125, 0.875, 0.7812, 0.875, 0.7812, 0.8725, 0.8125, 0.8725, 0.8438, 0.8793, 0.8125, 0.8793, 0.8125, 0.875, 0.8438, 0.875, 0.8438, 0.875, 0.8125, 0.875, 0.8125, 0.8725, 0.8438, 0.8725, 0.875, 0.8793, 0.8438, 0.8793, 0.8438, 0.875, 0.875, 0.875, 0.875, 0.875, 0.8438, 0.875, 0.8438, 0.8725, 0.875, 0.8725, 0.9062, 0.8793, 0.875, 0.8793, 0.875, 0.875, 0.9062, 0.875, 0.9062, 0.875, 0.875, 0.875, 0.875, 0.8725, 0.9062, 0.8725, 0.9375, 0.8793, 0.9062, 0.8793, 0.9062, 0.875, 0.9375, 0.875, 0.9375, 0.875, 0.9062, 0.875, 0.9062, 0.8725, 0.9375, 0.8725, 0.9688, 0.8793, 0.9375, 0.8793, 0.9375, 0.875, 0.9688, 0.875, 0.9688, 0.875, 0.9375, 0.875, 0.9375, 0.8725, 0.9688, 0.8725, 1.0, 0.8793, 0.9688, 0.8793, 0.9688, 0.875, 1.0, 0.875, 1.0, 0.875, 0.9688, 0.875, 0.9688, 0.8725, 1.0, 0.8725, 0.03125, 0.8793, 0.03125, 1.0, 0.0, 1.0, 0.0, 0.8793, 0.03125, 0.7532, 0.0, 0.7532, 0.0, 0.75, 0.03125, 0.75, 0.03125, 0.75, 0.0, 0.75, 0.0, 0.7468, 0.03125, 0.7468, 0.0625, 0.7532, 0.03125, 0.7532, 0.03125, 0.75, 0.0625, 0.75, 0.0625, 0.75, 0.03125, 0.75, 0.03125, 0.7468, 0.0625, 0.7468, 0.09375, 0.7532, 0.0625, 0.7532, 0.0625, 0.75, 0.09375, 0.75, 0.09375, 0.75, 0.0625, 0.75, 0.0625, 0.7468, 0.09375, 0.7468, 0.125, 0.7532, 0.09375, 0.7532, 0.09375, 0.75, 0.125, 0.75, 0.125, 0.75, 0.09375, 0.75, 0.09375, 0.7468, 0.125, 0.7468, 0.1562, 0.7532, 0.125, 0.7532, 0.125, 0.75, 0.1562, 0.75, 0.1562, 0.75, 0.125, 0.75, 0.125, 0.7468, 0.1562, 0.7468, 0.1875, 0.7532, 0.1562, 0.7532, 0.1562, 0.75, 0.1875, 0.75, 0.1875, 0.75, 0.1562, 0.75, 0.1562, 0.7468, 0.1875, 0.7468, 0.2188, 0.7532, 0.1875, 0.7532, 0.1875, 0.75, 0.2188, 0.75, 0.2188, 0.75, 0.1875, 0.75, 0.1875, 0.7468, 0.2188, 0.7468, 0.25, 0.7532, 0.2188, 0.7532, 0.2188, 0.75, 0.25, 0.75, 0.25, 0.75, 0.2188, 0.75, 0.2188, 0.7468, 0.25, 0.7468, 0.2812, 0.7532, 0.25, 0.7532, 0.25, 0.75, 0.2812, 0.75, 0.2812, 0.75, 0.25, 0.75, 0.25, 0.7468, 0.2812, 0.7468, 0.3125, 0.7532, 0.2812, 0.7532, 0.2812, 0.75, 0.3125, 0.75, 0.3125, 0.75, 0.2812, 0.75, 0.2812, 0.7468, 0.3125, 0.7468, 0.3437, 0.7532, 0.3125, 0.7532, 0.3125, 0.75, 0.3438, 0.75, 0.3438, 0.75, 0.3125, 0.75, 0.3125, 0.7468, 0.3438, 0.7468, 0.375, 0.7532, 0.3438, 0.7532, 0.3438, 0.75, 0.375, 0.75, 0.375, 0.75, 0.3438, 0.75, 0.3438, 0.7468, 0.375, 0.7468, 0.4062, 0.7532, 0.375, 0.7532, 0.375, 0.75, 0.4062, 0.75, 0.4062, 0.75, 0.375, 0.75, 0.375, 0.7468, 0.4062, 0.7468, 0.4375, 0.7532, 0.4062, 0.7532, 0.4062, 0.75, 0.4375, 0.75, 0.4375, 0.75, 0.4062, 0.75, 0.4062, 0.7468, 0.4375, 0.7468, 0.4687, 0.7532, 0.4375, 0.7532, 0.4375, 0.75, 0.4687, 0.75, 0.4687, 0.75, 0.4375, 0.75, 0.4375, 0.7468, 0.4687, 0.7468, 0.5, 0.7532, 0.4687, 0.7532, 0.4687, 0.75, 0.5, 0.75, 0.5, 0.75, 0.4687, 0.75, 0.4687, 0.7468, 0.5, 0.7468, 0.5312, 0.7532, 0.5, 0.7532, 0.5, 0.75, 0.5312, 0.75, 0.5312, 0.75, 0.5, 0.75, 0.5, 0.7468, 0.5312, 0.7468, 0.5625, 0.7532, 0.5312, 0.7532, 0.5312, 0.75, 0.5625, 0.75, 0.5625, 0.75, 0.5312, 0.75, 0.5312, 0.7468, 0.5625, 0.7468, 0.5937, 0.7532, 0.5625, 0.7532, 0.5625, 0.75, 0.5938, 0.75, 0.5938, 0.75, 0.5625, 0.75, 0.5625, 0.7468, 0.5938, 0.7468, 0.625, 0.7532, 0.5938, 0.7532, 0.5938, 0.75, 0.625, 0.75, 0.625, 0.75, 0.5938, 0.75, 0.5937, 0.7468, 0.625, 0.7468, 0.6562, 0.7532, 0.625, 0.7532, 0.625, 0.75, 0.6562, 0.75, 0.6562, 0.75, 0.625, 0.75, 0.625, 0.7468, 0.6562, 0.7468, 0.6875, 0.7532, 0.6562, 0.7532, 0.6562, 0.75, 0.6875, 0.75, 0.6875, 0.75, 0.6562, 0.75, 0.6562, 0.7468, 0.6875, 0.7468, 0.7187, 0.7532, 0.6875, 0.7532, 0.6875, 0.75, 0.7188, 0.75, 0.7188, 0.75, 0.6875, 0.75, 0.6875, 0.7468, 0.7188, 0.7468, 0.75, 0.7532, 0.7188, 0.7532, 0.7188, 0.75, 0.75, 0.75, 0.75, 0.75, 0.7188, 0.75, 0.7187, 0.7468, 0.75, 0.7468, 0.7812, 0.7532, 0.75, 0.7532, 0.75, 0.75, 0.7812, 0.75, 0.7812, 0.75, 0.75, 0.75, 0.75, 0.7468, 0.7812, 0.7468, 0.8125, 0.7532, 0.7812, 0.7532, 0.7812, 0.75, 0.8125, 0.75, 0.8125, 0.75, 0.7812, 0.75, 0.7812, 0.7468, 0.8125, 0.7468, 0.8437, 0.7532, 0.8125, 0.7532, 0.8125, 0.75, 0.8437, 0.75, 0.8437, 0.75, 0.8125, 0.75, 0.8125, 0.7468, 0.8438, 0.7468, 0.875, 0.7532, 0.8437, 0.7532, 0.8437, 0.75, 0.875, 0.75, 0.875, 0.75, 0.8437, 0.75, 0.8437, 0.7468, 0.875, 0.7468, 0.9062, 0.7532, 0.875, 0.7532, 0.875, 0.75, 0.9062, 0.75, 0.9062, 0.75, 0.875, 0.75, 0.875, 0.7468, 0.9062, 0.7468, 0.9375, 0.7532, 0.9062, 0.7532, 0.9062, 0.75, 0.9375, 0.75, 0.9375, 0.75, 0.9062, 0.75, 0.9062, 0.7468, 0.9375, 0.7468, 0.9688, 0.7532, 0.9375, 0.7532, 0.9375, 0.75, 0.9688, 0.75, 0.9688, 0.75, 0.9375, 0.75, 0.9375, 0.7468, 0.9688, 0.7468, 1.0, 0.7532, 0.9688, 0.7532, 0.9688, 0.75, 1.0, 0.75, 1.0, 0.75, 0.9688, 0.75, 0.9687, 0.7468, 1.0, 0.7468, 0.03125, 0.5, 0.03125, 0.62, 0.0, 0.62, 0.0, 0.5, 0.03125, 0.6279, 0.0, 0.6279, 0.0, 0.625, 0.03125, 0.625, 0.03125, 0.625, 0.0, 0.625, 0.0, 0.62, 0.03125, 0.62, 0.0625, 0.6279, 0.03125, 0.6279, 0.03125, 0.625, 0.0625, 0.625, 0.0625, 0.625, 0.03125, 0.625, 0.03125, 0.62, 0.0625, 0.62, 0.09375, 0.6279, 0.0625, 0.6279, 0.0625, 0.625, 0.09375, 0.625, 0.09375, 0.625, 0.0625, 0.625, 0.0625, 0.62, 0.09375, 0.62, 0.125, 0.6279, 0.09375, 0.6279, 0.09375, 0.625, 0.125, 0.625, 0.125, 0.625, 0.09375, 0.625, 0.09375, 0.62, 0.125, 0.62, 0.1562, 0.6279, 0.125, 0.6279, 0.125, 0.625, 0.1562, 0.625, 0.1562, 0.625, 0.125, 0.625, 0.125, 0.62, 0.1562, 0.62, 0.1875, 0.6279, 0.1562, 0.6279, 0.1562, 0.625, 0.1875, 0.625, 0.1875, 0.625, 0.1562, 0.625, 0.1562, 0.62, 0.1875, 0.62, 0.2188, 0.6279, 0.1875, 0.6279, 0.1875, 0.625, 0.2188, 0.625, 0.2188, 0.625, 0.1875, 0.625, 0.1875, 0.62, 0.2188, 0.62, 0.25, 0.6279, 0.2188, 0.6279, 0.2188, 0.625, 0.25, 0.625, 0.25, 0.625, 0.2188, 0.625, 0.2188, 0.62, 0.25, 0.62, 0.2812, 0.6279, 0.25, 0.6279, 0.25, 0.625, 0.2812, 0.625, 0.2812, 0.625, 0.25, 0.625, 0.25, 0.62, 0.2812, 0.62, 0.3125, 0.6279, 0.2812, 0.6279, 0.2812, 0.625, 0.3125, 0.625, 0.3125, 0.625, 0.2812, 0.625, 0.2812, 0.62, 0.3125, 0.62, 0.3438, 0.6279, 0.3125, 0.6279, 0.3125, 0.625, 0.3438, 0.625, 0.3438, 0.625, 0.3125, 0.625, 0.3125, 0.62, 0.3438, 0.62, 0.375, 0.6279, 0.3438, 0.6279, 0.3438, 0.625, 0.375, 0.625, 0.375, 0.625, 0.3438, 0.625, 0.3438, 0.62, 0.375, 0.62, 0.4062, 0.6279, 0.375, 0.6279, 0.375, 0.625, 0.4062, 0.625, 0.4062, 0.625, 0.375, 0.625, 0.375, 0.62, 0.4062, 0.62, 0.4375, 0.6279, 0.4062, 0.6279, 0.4062, 0.625, 0.4375, 0.625, 0.4375, 0.625, 0.4062, 0.625, 0.4062, 0.62, 0.4375, 0.62, 0.4687, 0.6279, 0.4375, 0.6279, 0.4375, 0.625, 0.4688, 0.625, 0.4688, 0.625, 0.4375, 0.625, 0.4375, 0.62, 0.4688, 0.62, 0.5, 0.6279, 0.4688, 0.6279, 0.4688, 0.625, 0.5, 0.625, 0.5, 0.625, 0.4688, 0.625, 0.4688, 0.62, 0.5, 0.62, 0.5312, 0.6279, 0.5, 0.6279, 0.5, 0.625, 0.5312, 0.625, 0.5312, 0.625, 0.5, 0.625, 0.5, 0.62, 0.5312, 0.62, 0.5625, 0.6279, 0.5312, 0.6279, 0.5312, 0.625, 0.5625, 0.625, 0.5625, 0.625, 0.5312, 0.625, 0.5312, 0.62, 0.5625, 0.62, 0.5938, 0.6279, 0.5625, 0.6279, 0.5625, 0.625, 0.5938, 0.625, 0.5938, 0.625, 0.5625, 0.625, 0.5625, 0.62, 0.5938, 0.62, 0.625, 0.6279, 0.5938, 0.6279, 0.5938, 0.625, 0.625, 0.625, 0.625, 0.625, 0.5938, 0.625, 0.5938, 0.62, 0.625, 0.62, 0.6562, 0.6279, 0.625, 0.6279, 0.625, 0.625, 0.6562, 0.625, 0.6562, 0.625, 0.625, 0.625, 0.625, 0.62, 0.6562, 0.62, 0.6875, 0.6279, 0.6562, 0.6279, 0.6562, 0.625, 0.6875, 0.625, 0.6875, 0.625, 0.6562, 0.625, 0.6562, 0.62, 0.6875, 0.62, 0.7188, 0.6279, 0.6875, 0.6279, 0.6875, 0.625, 0.7188, 0.625, 0.7188, 0.625, 0.6875, 0.625, 0.6875, 0.62, 0.7188, 0.62, 0.75, 0.6279, 0.7188, 0.6279, 0.7188, 0.625, 0.75, 0.625, 0.75, 0.625, 0.7188, 0.625, 0.7188, 0.62, 0.75, 0.62, 0.7812, 0.6279, 0.75, 0.6279, 0.75, 0.625, 0.7812, 0.625, 0.7812, 0.625, 0.75, 0.625, 0.75, 0.62, 0.7812, 0.62, 0.8125, 0.6279, 0.7812, 0.6279, 0.7812, 0.625, 0.8125, 0.625, 0.8125, 0.625, 0.7812, 0.625, 0.7812, 0.62, 0.8125, 0.62, 0.8438, 0.6279, 0.8125, 0.6279, 0.8125, 0.625, 0.8438, 0.625, 0.8438, 0.625, 0.8125, 0.625, 0.8125, 0.62, 0.8438, 0.62, 0.875, 0.6279, 0.8438, 0.6279, 0.8438, 0.625, 0.875, 0.625, 0.875, 0.625, 0.8438, 0.625, 0.8437, 0.62, 0.875, 0.62, 0.9062, 0.6279, 0.875, 0.6279, 0.875, 0.625, 0.9062, 0.625, 0.9062, 0.625, 0.875, 0.625, 0.875, 0.62, 0.9062, 0.62, 0.9375, 0.6279, 0.9062, 0.6279, 0.9062, 0.625, 0.9375, 0.625, 0.9375, 0.625, 0.9062, 0.625, 0.9062, 0.62, 0.9375, 0.62, 0.9688, 0.6279, 0.9375, 0.6279, 0.9375, 0.625, 0.9688, 0.625, 0.9688, 0.625, 0.9375, 0.625, 0.9375, 0.62, 0.9688, 0.62, 1.0, 0.6279, 0.9688, 0.6279, 0.9688, 0.625, 1.0, 0.625, 1.0, 0.625, 0.9688, 0.625, 0.9687, 0.62, 1.0, 0.62, 1.0, 0.5, 1.0, 0.62, 0.9687, 0.62, 0.9688, 0.5])
me_cylinder_004.update()

# ---- objects
ob_cylinder = bpy.data.objects.new('Cylinder', me_cylinder)
ob_cylinder_001 = bpy.data.objects.new('Cylinder.001', me_cylinder_001)
ob_cylinder_002 = bpy.data.objects.new('Cylinder.002', me_cylinder_002)
ob_cylinder_003 = bpy.data.objects.new('Cylinder.003', me_cylinder_003)
ob_cylinder_004 = bpy.data.objects.new('Cylinder.004', me_cylinder_004)

# ---- transforms, parenting, visibility, modifiers, constraints
ob_cylinder.location = (0.0, -0.5724, 0.0)
ob_cylinder.rotation_euler = (1.571, -0.0, 0.0)
_m = ob_cylinder.modifiers.new('Auto Smooth', 'NODES')
_m.node_group = ng_auto_smooth
_gi = [s.identifier for s in ng_auto_smooth.interface.items_tree if s.item_type == 'SOCKET' and s.in_out == 'INPUT']
_m[_gi[1]] = 0.5236  # Angle
ob_cylinder_001.location = (0.0, 0.5706, 0.0)
ob_cylinder_001.rotation_euler = (1.571, -0.0, 0.0)
_m = ob_cylinder_001.modifiers.new('Auto Smooth', 'NODES')
_m.node_group = ng_auto_smooth
_gi = [s.identifier for s in ng_auto_smooth.interface.items_tree if s.item_type == 'SOCKET' and s.in_out == 'INPUT']
_m[_gi[1]] = 0.5236  # Angle
ob_cylinder_002.location = (0.0, 1.717, 0.0)
ob_cylinder_002.rotation_euler = (1.571, -0.0, 0.0)
_m = ob_cylinder_002.modifiers.new('Auto Smooth', 'NODES')
_m.node_group = ng_auto_smooth
_gi = [s.identifier for s in ng_auto_smooth.interface.items_tree if s.item_type == 'SOCKET' and s.in_out == 'INPUT']
_m[_gi[1]] = 0.5236  # Angle
ob_cylinder_003.location = (0.0, -1.719, 0.0)
ob_cylinder_003.rotation_euler = (1.571, -0.0, 0.0)
_m = ob_cylinder_003.modifiers.new('Auto Smooth', 'NODES')
_m.node_group = ng_auto_smooth
_gi = [s.identifier for s in ng_auto_smooth.interface.items_tree if s.item_type == 'SOCKET' and s.in_out == 'INPUT']
_m[_gi[1]] = 0.5236  # Angle
ob_cylinder_004.location = (0.0, -8.022e-05, 0.0)
ob_cylinder_004.rotation_euler = (1.571, -0.0, 0.0)
_m = ob_cylinder_004.modifiers.new('Auto Smooth', 'NODES')
_m.node_group = ng_auto_smooth
_gi = [s.identifier for s in ng_auto_smooth.interface.items_tree if s.item_type == 'SOCKET' and s.in_out == 'INPUT']
_m[_gi[1]] = 0.5236  # Angle

# ---- collection membership
col_collection.objects.link(ob_cylinder)
col_collection.objects.link(ob_cylinder_001)
col_collection.objects.link(ob_cylinder_002)
col_collection.objects.link(ob_cylinder_003)
col_collection.objects.link(ob_cylinder_004)

# ---- scene / render settings (as saved in the file)
scene.frame_start = 1; scene.frame_end = 250; scene.frame_set(1)
scene.render.engine = 'BLENDER_EEVEE_NEXT'
scene.cycles.sampling_pattern = 'TABULATED_SOBOL'
scene.view_settings.view_transform = 'Filmic'
bpy.context.view_layer.update()

# ---- added for rendering (the .blend has no active camera and no usable light): camera, sun
cam_auto = bpy.data.cameras.new('AutoCamera')
cam_auto.lens = 50.0
cam_auto.sensor_width = 36.0
cam_auto.clip_end = 1000.0
ob_auto_camera = bpy.data.objects.new('AutoCamera', cam_auto)
scene.collection.objects.link(ob_auto_camera)
ob_auto_camera.location = (4.2816, -5.16851, 3.42528)
ob_auto_camera.rotation_euler = (1.09748, -7.21219e-08, 0.694738)
scene.camera = ob_auto_camera
light_auto_sun = bpy.data.lights.new('AutoSun', 'SUN')
light_auto_sun.energy = 3.0
light_auto_sun.angle = 0.0523599
ob_auto_sun = bpy.data.objects.new('AutoSun', light_auto_sun)
scene.collection.objects.link(ob_auto_sun)
ob_auto_sun.rotation_euler = (0.872665, 0.174533, 0.523599)
bpy.context.view_layer.update()
